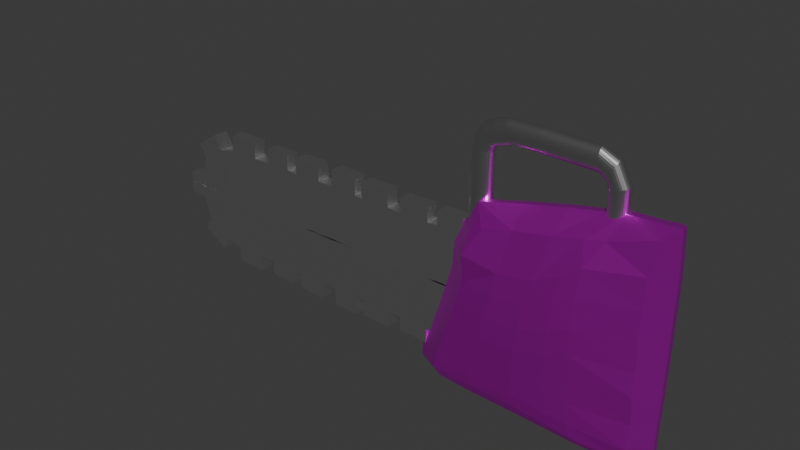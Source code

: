 # Source: MS.blend  (saved by Blender 4.2.66; exported with 4.5.12 LTS)
import bpy
from mathutils import Matrix  # noqa: F401  (used for matrix-valued properties, if any)

bpy.ops.wm.read_factory_settings(use_empty=True)
scene = bpy.context.scene
scene.name = 'Scene'

# ---- collections
col_collection = bpy.data.collections.new('Collection'); scene.collection.children.link(col_collection)

# ---- images (referenced by path relative to the original .blend; pixels are not part of the script)
import os
ASSET_DIR = os.environ.get("B2B_ASSET_DIR", "")  # directory of the original .blend (textures are referenced by path, not embedded)
HERE = os.path.dirname(os.path.abspath(__file__))  # packed textures are extracted next to this script under _unpacked/

def load_image(name, relpath, width, height, colorspace="sRGB"):
    """Load a texture the original file referenced (path relative to the .blend, or extracted next to this script)."""
    p = next((c for c in (os.path.join(HERE, relpath), os.path.join(ASSET_DIR, relpath)) if relpath and os.path.exists(c)), "")
    if p:
        img = bpy.data.images.load(p, check_existing=True)
        img.name = name
    else:  # same state as the original file: an image datablock whose file is absent (Cycles renders it pink)
        img = bpy.data.images.new(name, width, height)
        img.source = "FILE"
        img.filepath = "//" + (relpath or name)
    img.colorspace_settings.name = colorspace
    return img
img_metalrojo_png = load_image('metalrojo.png', 'metalrojo.png', 1024, 1024, 'sRGB')

# ---- materials (node trees are filled in below, after node groups)
mat_material_003 = bpy.data.materials.new('Material.003')
mat_material = bpy.data.materials.new('Material')
mat_material.alpha_threshold = 0.0
mat_material.use_transparent_shadow = False
mat_material.roughness = 0.5
mat_material.line_color = (0.0, 0.0, 0.0, 1.0)
mat_material_002 = bpy.data.materials.new('Material.002')
mat_material_001 = bpy.data.materials.new('Material.001')

# ---- material node trees
mat_material_003.use_nodes = True; mat_material_003.node_tree.nodes.clear()
_N = mat_material_003.node_tree.nodes; _L = mat_material_003.node_tree.links
n0 = _N.new('ShaderNodeBsdfPrincipled'); n0.name = 'Principled BSDF'; n0.location = (10, 300)
n0.inputs[1].default_value = 0.8807
n0.inputs[2].default_value = 0.3349
n1 = _N.new('ShaderNodeOutputMaterial'); n1.name = 'Material Output'; n1.location = (300, 300)
n2 = _N.new('ShaderNodeTexImage'); n2.name = 'Image Texture'; n2.location = (-280, 275)
n2.image = img_metalrojo_png
_L.new(n0.outputs[0], n1.inputs[0])
_L.new(n2.outputs[0], n0.inputs[0])
n1.is_active_output = True
mat_material.use_nodes = True; mat_material.node_tree.nodes.clear()
_N = mat_material.node_tree.nodes; _L = mat_material.node_tree.links
n0 = _N.new('ShaderNodeOutputMaterial'); n0.name = 'Material Output'; n0.location = (300, 300)
n1 = _N.new('ShaderNodeBsdfPrincipled'); n1.name = 'Principled BSDF'; n1.location = (10, 300)
n1.subsurface_method = 'RANDOM_WALK_SKIN'
n1.inputs[0].default_value = (0.6605, 0.6773, 0.001927, 1.0)
n1.inputs[1].default_value = 0.5596
n1.inputs[3].default_value = 1.45
_L.new(n1.outputs[0], n0.inputs[0])
n0.is_active_output = True
mat_material_002.use_nodes = True; mat_material_002.node_tree.nodes.clear()
_N = mat_material_002.node_tree.nodes; _L = mat_material_002.node_tree.links
n0 = _N.new('ShaderNodeBsdfPrincipled'); n0.name = 'Principled BSDF'; n0.location = (10, 300)
n0.inputs[0].default_value = (1.0, 1.0, 1.0, 1.0)
n0.inputs[1].default_value = 1.0
n0.inputs[2].default_value = 0.289
n1 = _N.new('ShaderNodeOutputMaterial'); n1.name = 'Material Output'; n1.location = (300, 300)
_L.new(n0.outputs[0], n1.inputs[0])
n1.is_active_output = True
mat_material_001.use_nodes = True; mat_material_001.node_tree.nodes.clear()
_N = mat_material_001.node_tree.nodes; _L = mat_material_001.node_tree.links
n0 = _N.new('ShaderNodeBsdfPrincipled'); n0.name = 'Principled BSDF'; n0.location = (10, 300)
n0.inputs[1].default_value = 1.0
n0.inputs[2].default_value = 0.289
n1 = _N.new('ShaderNodeOutputMaterial'); n1.name = 'Material Output'; n1.location = (300, 300)
_L.new(n0.outputs[0], n1.inputs[0])
n1.is_active_output = True

# ---- world
world_world = bpy.data.worlds.new('World'); scene.world = world_world
world_world.use_nodes = True; world_world.node_tree.nodes.clear()
_N = world_world.node_tree.nodes; _L = world_world.node_tree.links
n0 = _N.new('ShaderNodeOutputWorld'); n0.name = 'World Output'; n0.location = (300, 300)
n1 = _N.new('ShaderNodeBackground'); n1.name = 'Background'; n1.location = (10, 300)
n1.inputs[0].default_value = (0.05088, 0.05088, 0.05088, 1.0)
_L.new(n1.outputs[0], n0.inputs[0])
n0.is_active_output = True
world_world.color = (0.05088, 0.05088, 0.05088)
world_world.sun_shadow_jitter_overblur = 0.0

# ---- meshes
me_cube = bpy.data.meshes.new('Cube')
me_cube.from_pydata([(0.8045, 0.4048, 0.8666), (0.448, 0.4676, -0.7677), (0.7924, -0.4701, 0.8509), (0.4926, -0.5617, -0.8276), (-0.8363, 0.3825, 0.9271), (-0.8766, 0.3715, -1.168), (-0.8208, -0.4564, 0.9169), (-0.8476, -0.5506, -1.145), (-0.9584, 0.02085, -1.229), (-0.123, 0.5054, -0.9281), (0.6393, 0.5274, 0.004598), (-0.7615, -0.6343, -0.2669), (0.6225, -0.5787, 0.004598), (-0.8232, 0.4799, -0.2616), (0.113, -0.5428, 0.8549), (0.9436, 0.04357, 0.9514), (-0.1211, -0.6328, -0.9542), (-0.9174, 0.03855, 0.9793), (0.1134, 0.4934, 0.8716), (0.5576, 0.172, -0.9288), (0.1211, 0.04851, 1.021), (0.05388, -0.7685, -0.04965), (-0.9645, 0.0247, -0.2169), (-0.1369, 0.0506, -1.113), (0.8861, 0.04928, 0.007073), (0.05033, 0.7366, -0.04965), (-0.5195, 0.4598, -1.033), (-0.395, -0.5244, 0.891), (-0.5125, -0.6036, -1.059), (-0.4004, 0.4716, 0.9056), (-0.4323, 0.0453, 1.026), (-0.3938, -0.806, -0.2515), (-0.5753, 0.02351, -1.213), (-0.3518, 0.6871, -0.2302), (0.795, -0.3615, 0.4798), (0.5741, 0.6188, -0.4957), (-0.7855, -0.6005, -0.8022), (0.5605, -0.6154, -0.4246), (-0.8369, 0.4474, -0.8558), (-0.02948, -0.7049, -0.524), (-0.9723, 0.02256, -0.8011), (0.7988, 0.06836, -0.4502), (-0.03306, 0.667, -0.524), (-0.3975, 0.6274, -0.7824), (-0.4312, -0.6824, -0.7745), (0.756, 0.4953, 0.4187), (-0.7639, -0.6027, 0.2222), (0.7414, -0.5419, 0.4145), (-0.8246, 0.4921, 0.225), (0.08989, -0.7012, 0.368), (-0.9567, 0.02579, 0.3289), (1.002, 0.04661, 0.4516), (0.08772, 0.6844, 0.368), (-0.3505, 0.6414, 0.2518), (-0.378, -0.7405, 0.2534), (0.8148, -0.3615, 0.629), (-0.7613, -0.5594, 0.7527), (0.8357, 0.4628, 0.685), (0.8241, -0.5067, 0.6782), (-0.8177, 0.4766, 0.7477), (0.1024, -0.6361, 0.661), (-0.9509, 0.03391, 0.7346), (1.078, 0.04395, 0.7389), (0.1013, 0.6305, 0.661), (-0.3761, 0.599, 0.7099), (-0.3859, -0.6561, 0.7387), (0.8148, -0.8307, 0.629), (0.795, -0.8307, 0.4798), (-0.02368, -0.3672, 0.638), (-0.01191, -0.3707, 0.4929), (-0.02354, -0.8367, 0.638), (-0.01172, -0.8402, 0.4929), (0.1899, 0.4814, -0.8512), (0.6987, 0.5167, 0.2242), (-0.7713, -0.624, -0.5712), (-0.8193, -0.4867, 0.8711), (0.6823, -0.5653, 0.222), (-0.8242, 0.4679, -0.01039), (0.5133, -0.5124, 0.8552), (-0.3561, -0.6097, -1.014), (0.1844, -0.6133, -0.8869), (-0.9136, -0.1262, 0.9767), (-0.195, 0.4903, 0.8861), (0.5186, 0.4625, 0.87), (0.5546, 0.0014, -0.9251), (-0.211, 0.04802, 1.026), (0.1208, -0.1395, 1.014), (0.5669, 0.04618, 1.002), (0.354, -0.697, -0.005897), (0.07683, -0.7444, 0.1728), (-0.1754, -0.7786, -0.1405), (0.01768, -0.7497, -0.2879), (-0.9586, -0.1674, -0.2193), (-0.9606, 0.02384, 0.06904), (-0.9672, 0.02381, -0.5131), (0.2142, 0.0572, -1.016), (-0.1367, -0.1385, -1.107), (-0.3998, 0.02562, -1.168), (0.947, 0.04837, 0.2421), (0.8795, -0.1417, 0.007073), (0.8273, 0.04832, -0.2242), (-0.184, 0.7267, -0.1406), (0.07392, 0.7197, 0.1728), (0.3542, 0.6769, -0.005897), (0.01395, 0.7142, -0.2879), (-0.3612, 0.4792, -0.9994), (-0.1921, -0.5416, 0.8697), (-0.347, 0.6713, 0.01788), (-0.3743, -0.7808, 0.01889), (0.5895, 0.5149, -0.214), (0.5724, -0.6045, -0.2117), (-0.825, 0.4696, -0.5647), (-0.3649, 0.6685, -0.5183), (-0.41, -0.7847, -0.5418), (-0.2437, -0.7088, -0.6592), (0.2646, 0.6185, -0.4505), (-0.2489, 0.6601, -0.6549), (-0.9665, -0.1576, -0.804), (0.2651, -0.6447, -0.45), (0.8001, 0.4773, 0.5661), (-0.7672, -0.6309, -0.01127), (0.7872, -0.5224, 0.5604), (-0.8317, 0.446, 0.5002), (0.09722, -0.665, 0.5292), (-0.9526, 0.02987, 0.5505), (1.044, 0.04514, 0.6106), (0.09568, 0.6547, 0.5292), (-0.3625, 0.6185, 0.5), (-0.377, -0.7023, 0.5036), (-0.165, -0.7118, 0.3092), (0.4345, 0.6325, 0.4006), (-0.172, 0.6753, 0.309), (-0.9513, -0.1558, 0.3239), (0.4335, -0.6416, 0.4001), (-0.756, -0.5797, 0.4953), (0.8537, 0.4434, 0.7937), (0.8428, -0.4903, 0.7846), (-0.8326, 0.4194, 0.8735), (0.1079, -0.6041, 0.7694), (-0.9488, 0.03681, 0.8819), (1.085, 0.04305, 0.8578), (0.1074, 0.5955, 0.7715), (-0.3873, 0.568, 0.8315), (-0.3867, -0.5864, 0.835), (-0.183, -0.6394, 0.6859), (0.4859, 0.5848, 0.6628), (-0.1839, 0.6254, 0.6827), (-0.9455, -0.1369, 0.7345), (0.4845, -0.5904, 0.662), (-0.9543, -0.1459, -1.227), (0.9406, -0.1253, 0.9475), (-0.5732, -0.1582, -1.207), (-0.4306, -0.1357, 1.021), (0.7935, -0.1108, -0.4485), (0.9965, -0.134, 0.45), (1.073, -0.1264, 0.7363), (0.8342, -0.5961, 0.6373), (0.8342, -0.3101, 0.5407), (0.8143, -0.5961, 0.4716), (0.8342, -0.8821, 0.5407), (0.3775, -0.8829, 0.6445), (0.371, -0.8846, 0.4932), (-0.0288, -0.8902, 0.5544), (-0.04289, -0.6021, 0.6463), (-0.03085, -0.6061, 0.4847), (-0.029, -0.3179, 0.5544), (0.3774, -0.3108, 0.6445), (0.3709, -0.3124, 0.4932), (0.3101, -0.682, -0.2282), (0.5033, -0.565, 0.7689), (-0.9611, -0.1645, -0.5157), (-0.9441, -0.1298, 0.8813), (-0.2078, 0.7058, -0.4042), (-0.1889, 0.5914, 0.7981), (0.5051, 0.5541, 0.7716), (0.3099, 0.6577, -0.2285), (-0.1999, -0.7573, -0.405), (-0.188, -0.6033, 0.7969), (-0.1653, -0.7554, 0.09485), (0.3971, 0.6628, 0.211), (-0.1732, 0.7095, 0.09473), (-0.9551, -0.1647, 0.06499), (0.3965, -0.6769, 0.2108), (-0.1719, -0.6733, 0.5138), (0.4629, 0.6064, 0.5456), (-0.1772, 0.6477, 0.5129), (-0.9471, -0.1458, 0.5478), (0.4616, -0.6128, 0.5449), (1.039, -0.1298, 0.6085), (0.9408, -0.1391, 0.2412), (-0.2102, -0.1392, 1.02), (0.8211, -0.1389, -0.2234), (1.081, -0.1238, 0.8548), (-0.3985, -0.1626, -1.162), (0.2128, -0.1226, -1.011), (0.5652, -0.1328, 0.9963), (0.8747, -0.5961, 0.5407), (0.3677, -0.9917, 0.5578), (-0.06915, -0.6047, 0.5544), (0.3676, -0.2037, 0.5578), (0.3774, -0.5968, 0.6618), (0.3711, -0.5988, 0.4759), (0.6892, -0.264, -0.09815), (0.7001, -0.2577, 0.05228), (0.7085, -0.7256, 0.05294), (0.6976, -0.7319, -0.09749), (-0.1267, -0.532, -0.005784), (-0.1076, -0.5301, -0.1497), (-0.1183, -0.9998, -0.005116), (-0.09926, -0.998, -0.1491), (0.723, -0.4858, 0.06237), (0.7235, -0.2006, -0.03436), (0.713, -0.492, -0.1045), (0.7337, -0.771, -0.03354), (0.278, -0.9185, 0.03362), (0.2801, -0.9218, -0.1179), (-0.1184, -1.054, -0.08898), (-0.142, -0.7722, 0.001227), (-0.1219, -0.7705, -0.1592), (-0.1285, -0.4836, -0.0898), (0.2678, -0.3479, 0.0328), (0.2698, -0.3512, -0.1188), (0.7689, -0.4735, -0.03072), (0.2752, -1.03, -0.05359), (-0.1633, -0.782, -0.09262), (0.2611, -0.2441, -0.05471), (0.2719, -0.6333, 0.05046), (0.2761, -0.6368, -0.1356), (0.7311, -0.3066, 0.2151), (0.7463, -0.3327, 0.3649), (0.7523, -0.8004, 0.3573), (0.7372, -0.7743, 0.2076), (-0.08652, -0.5238, 0.3349), (-0.07029, -0.4957, 0.1906), (-0.08036, -0.9918, 0.3273), (-0.0641, -0.9638, 0.183), (0.7683, -0.5642, 0.3702), (0.7677, -0.2595, 0.2785), (0.7537, -0.5348, 0.204), (0.775, -0.8298, 0.2693), (0.3183, -0.9511, 0.3517), (0.3168, -0.9243, 0.2004), (-0.08231, -1.03, 0.2428), (-0.1029, -0.7638, 0.3384), (-0.08587, -0.7329, 0.1777), (-0.08984, -0.4591, 0.252), (0.3108, -0.3807, 0.3609), (0.3093, -0.3538, 0.2096), (0.8118, -0.5362, 0.2758), (0.3129, -1.045, 0.2629), (-0.1261, -0.7538, 0.2455), (0.3025, -0.259, 0.2756), (0.3139, -0.6693, 0.3736), (0.3138, -0.636, 0.1877), (-0.7919, -0.7804, -0.8014), (-0.7777, -0.8039, -0.5704), (-0.7679, -0.8143, -0.2661), (-0.3843, -0.9205, 0.2542), (-0.3807, -0.9608, 0.01971), (-0.4002, -0.986, -0.2507), (-0.4164, -0.9647, -0.541), (-0.4376, -0.8624, -0.7737), (-0.7735, -0.8109, -0.01046), (-0.7702, -0.7826, 0.2231), (-0.3923, -0.8361, 0.7396), (-0.3834, -0.8823, 0.5044), (-0.7624, -0.7596, 0.4961), (-0.7676, -0.7393, 0.7535)], [], [(83, 87, 15, 0), (17, 4, 137, 139), (18, 20, 87, 83), (59, 64, 127, 122), (194, 84, 3, 80), (78, 2, 150, 195), (37, 110, 168, 118), (110, 12, 88, 168), (168, 88, 21, 91), (118, 168, 91, 39), (58, 136, 169, 148), (136, 2, 78, 169), (169, 78, 14, 138), (148, 169, 138, 60), (5, 26, 32, 8), (170, 92, 22, 94), (117, 170, 94, 40), (36, 74, 170, 117), (74, 11, 92, 170), (171, 81, 17, 139), (147, 171, 139, 61), (13, 111, 94, 22), (139, 137, 59, 61), (9, 23, 97, 105), (94, 111, 38, 40), (19, 95, 72, 1), (105, 97, 32, 26), (10, 24, 100, 109), (72, 95, 23, 9), (56, 75, 171, 147), (193, 96, 16, 79), (80, 16, 96, 194), (192, 150, 2, 136), (79, 28, 151, 193), (0, 15, 140, 135), (109, 100, 41, 35), (135, 140, 62, 57), (191, 99, 12, 110), (136, 58, 155, 192), (190, 152, 27, 106), (110, 37, 153, 191), (43, 112, 172, 116), (112, 33, 101, 172), (172, 101, 25, 104), (116, 172, 104, 42), (64, 142, 173, 146), (142, 29, 82, 173), (173, 82, 18, 141), (146, 173, 141, 63), (63, 141, 174, 145), (141, 18, 83, 174), (174, 83, 0, 135), (145, 174, 135, 57), (42, 104, 175, 115), (104, 25, 103, 175), (175, 103, 10, 109), (115, 175, 109, 35), (29, 30, 85, 82), (39, 91, 176, 114), (91, 21, 90, 176), (176, 90, 31, 113), (114, 176, 113, 44), (60, 138, 177, 144), (138, 14, 106, 177), (177, 106, 27, 143), (144, 177, 143, 65), (152, 81, 6, 27), (149, 151, 28, 7), (106, 14, 86, 190), (82, 85, 20, 18), (30, 29, 4, 17), (13, 33, 112, 111), (44, 36, 7, 28), (111, 112, 43, 38), (38, 43, 26, 5), (137, 142, 64, 59), (4, 29, 142, 137), (84, 153, 37, 3), (143, 75, 56, 65), (17, 81, 152, 30), (35, 41, 19, 1), (48, 53, 107, 77), (16, 39, 114, 79), (79, 114, 44, 28), (9, 42, 115, 72), (72, 115, 35, 1), (43, 116, 105, 26), (105, 116, 42, 9), (27, 6, 75, 143), (189, 154, 47, 76), (40, 38, 5, 8), (45, 51, 98, 73), (149, 117, 40, 8), (37, 118, 80, 3), (80, 118, 39, 16), (75, 6, 81, 171), (8, 32, 151, 149), (77, 107, 33, 13), (21, 89, 178, 90), (89, 49, 129, 178), (178, 129, 54, 108), (90, 178, 108, 31), (25, 102, 179, 103), (102, 52, 130, 179), (179, 130, 45, 73), (103, 179, 73, 10), (33, 107, 180, 101), (107, 53, 131, 180), (180, 131, 52, 102), (101, 180, 102, 25), (188, 155, 58, 121), (76, 12, 99, 189), (50, 48, 77, 93), (73, 98, 24, 10), (57, 62, 125, 119), (93, 77, 13, 22), (36, 117, 149, 7), (181, 132, 50, 93), (92, 181, 93, 22), (12, 76, 182, 88), (76, 47, 133, 182), (182, 133, 49, 89), (88, 182, 89, 21), (122, 127, 53, 48), (49, 123, 183, 129), (123, 60, 144, 183), (183, 144, 65, 128), (129, 183, 128, 54), (52, 126, 184, 130), (126, 63, 145, 184), (184, 145, 57, 119), (130, 184, 119, 45), (53, 127, 185, 131), (127, 64, 146, 185), (185, 146, 63, 126), (131, 185, 126, 52), (11, 120, 181, 92), (56, 147, 186, 134), (121, 47, 154, 188), (61, 59, 122, 124), (119, 125, 51, 45), (124, 122, 48, 50), (120, 46, 132, 181), (186, 147, 61, 124), (132, 186, 124, 50), (47, 121, 187, 133), (121, 58, 148, 187), (187, 148, 60, 123), (133, 187, 123, 49), (46, 134, 186, 132), (51, 125, 188, 154), (125, 62, 155, 188), (24, 98, 189, 99), (98, 51, 154, 189), (19, 41, 153, 84), (20, 85, 190, 86), (85, 30, 152, 190), (41, 100, 191, 153), (100, 24, 99, 191), (62, 140, 192, 155), (140, 15, 150, 192), (32, 97, 193, 151), (97, 23, 96, 193), (23, 95, 194, 96), (95, 19, 84, 194), (15, 87, 195, 150), (87, 20, 86, 195), (55, 157, 196, 156), (157, 34, 158, 196), (196, 158, 67, 159), (156, 196, 159, 66), (66, 159, 197, 160), (159, 67, 161, 197), (197, 161, 71, 162), (160, 197, 162, 70), (70, 162, 198, 163), (162, 71, 164, 198), (198, 164, 69, 165), (163, 198, 165, 68), (68, 165, 199, 166), (165, 69, 167, 199), (199, 167, 34, 157), (166, 199, 157, 55), (66, 160, 200, 156), (160, 70, 163, 200), (200, 163, 68, 166), (156, 200, 166, 55), (71, 161, 201, 164), (161, 67, 158, 201), (201, 158, 34, 167), (164, 201, 167, 69), (222, 212, 205, 213), (210, 222, 213, 204), (204, 213, 223, 214), (213, 205, 215, 223), (223, 215, 209, 216), (214, 223, 216, 208), (208, 216, 224, 217), (216, 209, 218, 224), (224, 218, 207, 219), (217, 224, 219, 206), (206, 219, 225, 220), (219, 207, 221, 225), (225, 221, 202, 211), (220, 225, 211, 203), (204, 214, 226, 210), (214, 208, 217, 226), (226, 217, 206, 220), (210, 226, 220, 203), (209, 215, 227, 218), (215, 205, 212, 227), (227, 212, 202, 221), (218, 227, 221, 207), (229, 237, 248, 236), (237, 228, 238, 248), (248, 238, 231, 239), (236, 248, 239, 230), (230, 239, 249, 240), (239, 231, 241, 249), (249, 241, 235, 242), (240, 249, 242, 234), (234, 242, 250, 243), (242, 235, 244, 250), (250, 244, 233, 245), (243, 250, 245, 232), (232, 245, 251, 246), (245, 233, 247, 251), (251, 247, 228, 237), (246, 251, 237, 229), (230, 240, 252, 236), (240, 234, 243, 252), (252, 243, 232, 246), (236, 252, 246, 229), (235, 241, 253, 244), (241, 231, 238, 253), (253, 238, 228, 247), (244, 253, 247, 233), (128, 65, 264, 265), (254, 261, 260, 259, 258, 257, 265, 264, 267, 266, 263, 262, 256, 255), (11, 74, 255, 256), (134, 46, 263, 266), (54, 128, 265, 257), (36, 44, 261, 254), (56, 134, 266, 267), (65, 56, 267, 264), (113, 31, 259, 260), (44, 113, 260, 261), (108, 54, 257, 258), (31, 108, 258, 259), (120, 11, 256, 262), (74, 36, 254, 255), (46, 120, 262, 263), (195, 86, 14, 78)])
me_cube.polygons.foreach_set('material_index', [0, 0, 0, 0, 0, 0, 0, 0, 0, 0, 0, 0, 0, 0, 0, 0, 0, 0, 0, 0, 0, 0, 0, 0, 0, 0, 0, 0, 0, 0, 0, 0, 0, 0, 0, 0, 0, 0, 0, 0, 0, 0, 0, 0, 0, 0, 0, 0, 0, 0, 0, 0, 0, 0, 0, 0, 0, 0, 0, 0, 0, 0, 0, 0, 0, 0, 0, 0, 0, 0, 0, 0, 0, 0, 0, 0, 0, 0, 0, 0, 0, 0, 0, 0, 0, 0, 0, 0, 0, 0, 0, 0, 0, 0, 0, 0, 0, 0, 0, 0, 0, 0, 0, 0, 0, 0, 0, 0, 0, 0, 0, 0, 0, 0, 0, 0, 0, 0, 0, 0, 0, 0, 0, 0, 0, 0, 0, 0, 0, 0, 0, 0, 0, 0, 0, 0, 0, 0, 0, 0, 0, 0, 0, 0, 0, 0, 0, 0, 0, 0, 0, 0, 0, 0, 0, 0, 0, 0, 0, 0, 0, 0, 0, 0, 0, 0, 0, 0, 0, 0, 0, 0, 0, 0, 0, 0, 0, 0, 0, 0, 0, 0, 0, 0, 0, 0, 0, 0, 0, 0, 0, 0, 0, 0, 0, 0, 0, 0, 0, 0, 0, 0, 0, 0, 0, 0, 0, 0, 0, 0, 0, 0, 0, 0, 0, 0, 0, 0, 0, 0, 0, 0, 0, 0, 0, 0, 0, 0, 0, 0, 0, 0, 0, 0, 0, 0, 0, 1, 1, 1, 1, 1, 1, 1, 1, 1, 1, 1, 1, 1, 1, 1, 0])
_k = set([(254, 255), (255, 256)])
me_cube.attributes.new('sharp_edge', 'BOOLEAN', 'EDGE').data.foreach_set('value', [ (min(e.vertices), max(e.vertices)) in _k for e in me_cube.edges])
_uv = me_cube.uv_layers.new(name='UVMap')
_uv.uv.foreach_set('vector', [0.3967, 0.2639, 0.4623, 0.2633, 0.4622, 0.3239, 0.3966, 0.3437, 0.1819, 0.3432, 0.2535, 0.3433, 0.2455, 0.3631, 0.1874, 0.3631, 0.3968, 0.1842, 0.4624, 0.1976, 0.4623, 0.2633, 0.3967, 0.2639, 0.247, 0.3832, 0.2922, 0.3833, 0.2922, 0.4041, 0.2426, 0.4036, 0.4847, 0.7426, 0.4848, 0.6762, 0.5392, 0.663, 0.5391, 0.7428, 0.5398, 0.2643, 0.5397, 0.344, 0.4853, 0.324, 0.4854, 0.2633, 0.5453, 0.5833, 0.5454, 0.5434, 0.5752, 0.5435, 0.5751, 0.5833, 0.5454, 0.5434, 0.5454, 0.5035, 0.5752, 0.5036, 0.5752, 0.5435, 0.5752, 0.5435, 0.5752, 0.5036, 0.605, 0.5037, 0.605, 0.5435, 0.5751, 0.5833, 0.5752, 0.5435, 0.605, 0.5435, 0.6049, 0.5834, 0.5456, 0.3839, 0.5451, 0.3636, 0.5754, 0.3641, 0.5754, 0.384, 0.5451, 0.3636, 0.5397, 0.344, 0.5755, 0.3441, 0.5754, 0.3641, 0.5754, 0.3641, 0.5755, 0.3441, 0.6112, 0.3442, 0.6057, 0.3641, 0.5754, 0.384, 0.5754, 0.3641, 0.6057, 0.3641, 0.6052, 0.3841, 0.3957, 0.9816, 0.3958, 0.9019, 0.4614, 0.8954, 0.4672, 0.9818, 0.4688, 0.09505, 0.5, 0.09505, 0.5, 0.1354, 0.4688, 0.1354, 0.4375, 0.09505, 0.4688, 0.09505, 0.4688, 0.1354, 0.4375, 0.1354, 0.11, 0.5822, 0.1156, 0.5424, 0.1645, 0.5425, 0.1645, 0.5824, 0.1156, 0.5424, 0.1161, 0.5025, 0.1646, 0.5026, 0.1645, 0.5425, 0.6094, 0.09484, 0.625, 0.09375, 0.625, 0.125, 0.6094, 0.1345, 0.5937, 0.09505, 0.6094, 0.09484, 0.6094, 0.1345, 0.5937, 0.1354, 0.2443, 0.5028, 0.2443, 0.5427, 0.1876, 0.5425, 0.1877, 0.5027, 0.1874, 0.3631, 0.2455, 0.3631, 0.247, 0.3832, 0.1879, 0.3831, 0.3959, 0.8222, 0.4615, 0.809, 0.4614, 0.8597, 0.3958, 0.862, 0.1876, 0.5425, 0.2443, 0.5427, 0.2442, 0.5826, 0.1876, 0.5824, 0.4617, 0.6761, 0.4616, 0.7426, 0.396, 0.7424, 0.3961, 0.6627, 0.3958, 0.862, 0.4614, 0.8597, 0.4614, 0.8954, 0.3958, 0.9019, 0.3964, 0.5032, 0.4619, 0.5033, 0.4619, 0.5432, 0.3963, 0.543, 0.396, 0.7424, 0.4616, 0.7426, 0.4615, 0.809, 0.3959, 0.8222, 0.1103, 0.3829, 0.1104, 0.3629, 0.1647, 0.3631, 0.1647, 0.383, 0.4845, 0.8597, 0.4846, 0.8091, 0.539, 0.8225, 0.5389, 0.8624, 0.5391, 0.7428, 0.539, 0.8225, 0.4846, 0.8091, 0.4847, 0.7426, 0.4853, 0.3614, 0.4853, 0.324, 0.5397, 0.344, 0.5451, 0.3636, 0.5389, 0.8624, 0.5389, 0.9022, 0.4845, 0.8955, 0.4845, 0.8597, 0.3966, 0.3437, 0.4622, 0.3239, 0.4622, 0.3613, 0.3966, 0.3632, 0.3963, 0.543, 0.4619, 0.5432, 0.4618, 0.5831, 0.3962, 0.5829, 0.3966, 0.3632, 0.4622, 0.3613, 0.4621, 0.3837, 0.3965, 0.3836, 0.485, 0.5433, 0.4851, 0.5034, 0.5454, 0.5035, 0.5454, 0.5434, 0.5451, 0.3636, 0.5456, 0.3839, 0.4852, 0.3838, 0.4853, 0.3614, 0.4856, 0.147, 0.4856, 0.1113, 0.54, 0.1048, 0.54, 0.1447, 0.5454, 0.5434, 0.5453, 0.5833, 0.4849, 0.5831, 0.485, 0.5433, 0.2919, 0.5827, 0.292, 0.5428, 0.308, 0.5428, 0.3079, 0.5827, 0.292, 0.5428, 0.292, 0.5029, 0.308, 0.503, 0.308, 0.5428, 0.308, 0.5428, 0.308, 0.503, 0.3308, 0.503, 0.3307, 0.5429, 0.3079, 0.5827, 0.308, 0.5428, 0.3307, 0.5429, 0.3307, 0.5828, 0.2922, 0.3833, 0.292, 0.3634, 0.3081, 0.3634, 0.3082, 0.3834, 0.292, 0.3634, 0.2893, 0.3434, 0.3072, 0.3435, 0.3081, 0.3634, 0.3081, 0.3634, 0.3072, 0.3435, 0.325, 0.3435, 0.3305, 0.3635, 0.3082, 0.3834, 0.3081, 0.3634, 0.3305, 0.3635, 0.331, 0.3834, 0.331, 0.3834, 0.3305, 0.3635, 0.3614, 0.3635, 0.3615, 0.3835, 0.3305, 0.3635, 0.325, 0.3435, 0.3608, 0.3436, 0.3614, 0.3635, 0.3614, 0.3635, 0.3608, 0.3436, 0.3966, 0.3437, 0.3966, 0.3632, 0.3615, 0.3835, 0.3614, 0.3635, 0.3966, 0.3632, 0.3965, 0.3836, 0.3307, 0.5828, 0.3307, 0.5429, 0.3613, 0.543, 0.3612, 0.5828, 0.3307, 0.5429, 0.3308, 0.503, 0.3613, 0.5031, 0.3613, 0.543, 0.3613, 0.543, 0.3613, 0.5031, 0.3964, 0.5032, 0.3963, 0.543, 0.3612, 0.5828, 0.3613, 0.543, 0.3963, 0.543, 0.3962, 0.5829, 0.3969, 0.1044, 0.4625, 0.1112, 0.4625, 0.147, 0.3969, 0.1443, 0.6049, 0.5834, 0.605, 0.5435, 0.6274, 0.5436, 0.6277, 0.5835, 0.605, 0.5435, 0.605, 0.5037, 0.6274, 0.5037, 0.6274, 0.5436, 0.6274, 0.5436, 0.6274, 0.5037, 0.6408, 0.5038, 0.6412, 0.5434, 0.6277, 0.5835, 0.6274, 0.5436, 0.6412, 0.5434, 0.6445, 0.5835, 0.6052, 0.3841, 0.6057, 0.3641, 0.6282, 0.3642, 0.628, 0.3841, 0.6057, 0.3641, 0.6112, 0.3442, 0.6291, 0.3442, 0.6282, 0.3642, 0.6282, 0.3642, 0.6291, 0.3442, 0.647, 0.3443, 0.6443, 0.3641, 0.628, 0.3841, 0.6282, 0.3642, 0.6443, 0.3641, 0.6448, 0.3842, 0.4856, 0.1113, 0.4865, 0.02491, 0.5402, 0.02504, 0.54, 0.1048, 0.4851, 0.9819, 0.4845, 0.8955, 0.5389, 0.9022, 0.5388, 0.982, 0.54, 0.1447, 0.5399, 0.1845, 0.4855, 0.1977, 0.4856, 0.147, 0.3969, 0.1443, 0.4625, 0.147, 0.4624, 0.1976, 0.3968, 0.1842, 0.4625, 0.1112, 0.3969, 0.1044, 0.3971, 0.02469, 0.4686, 0.02486, 0.2443, 0.5028, 0.292, 0.5029, 0.292, 0.5428, 0.2443, 0.5427, 0.6445, 0.5835, 0.6824, 0.5836, 0.6823, 0.6633, 0.6465, 0.6633, 0.2443, 0.5427, 0.292, 0.5428, 0.2919, 0.5827, 0.2442, 0.5826, 0.2442, 0.5826, 0.2919, 0.5827, 0.2888, 0.6624, 0.253, 0.6623, 0.2455, 0.3631, 0.292, 0.3634, 0.2922, 0.3833, 0.247, 0.3832, 0.2535, 0.3433, 0.2893, 0.3434, 0.292, 0.3634, 0.2455, 0.3631, 0.4848, 0.6762, 0.4849, 0.5831, 0.5453, 0.5833, 0.5392, 0.663, 0.6443, 0.3641, 0.6828, 0.3643, 0.6827, 0.3843, 0.6448, 0.3842, 0.7696, 0.6312, 0.7696, 0.6625, 0.7019, 0.6611, 0.7019, 0.6208, 0.3962, 0.5829, 0.4618, 0.5831, 0.4617, 0.6761, 0.3961, 0.6627, 0.2469, 0.4279, 0.2921, 0.4298, 0.2921, 0.4639, 0.2446, 0.4637, 0.6108, 0.6632, 0.6049, 0.5834, 0.6277, 0.5835, 0.6287, 0.6632, 0.6287, 0.6632, 0.6277, 0.5835, 0.6445, 0.5835, 0.6465, 0.6633, 0.3246, 0.6625, 0.3307, 0.5828, 0.3612, 0.5828, 0.3604, 0.6626, 0.3604, 0.6626, 0.3612, 0.5828, 0.3962, 0.5829, 0.3961, 0.6627, 0.2919, 0.5827, 0.3079, 0.5827, 0.3067, 0.6624, 0.2888, 0.6624, 0.3067, 0.6624, 0.3079, 0.5827, 0.3307, 0.5828, 0.3246, 0.6625, 0.647, 0.3443, 0.6828, 0.3444, 0.6828, 0.3643, 0.6443, 0.3641, 0.4851, 0.4643, 0.4852, 0.4303, 0.5455, 0.4304, 0.5455, 0.4645, 0.1876, 0.5824, 0.2442, 0.5826, 0.253, 0.6623, 0.1815, 0.6621, 0.3965, 0.4301, 0.4621, 0.4302, 0.462, 0.4643, 0.3964, 0.4641, 0.375, 0.09375, 0.4375, 0.09505, 0.4375, 0.1354, 0.375, 0.125, 0.5453, 0.5833, 0.5751, 0.5833, 0.575, 0.6631, 0.5392, 0.663, 0.575, 0.6631, 0.5751, 0.5833, 0.6049, 0.5834, 0.6108, 0.6632, 0.1104, 0.3629, 0.1104, 0.343, 0.1641, 0.3431, 0.1647, 0.3631, 0.125, 0.625, 0.1927, 0.6146, 0.1927, 0.6549, 0.125, 0.6563, 0.2446, 0.4637, 0.2921, 0.4639, 0.292, 0.5029, 0.2443, 0.5028, 0.605, 0.5037, 0.6051, 0.4646, 0.6275, 0.4647, 0.6274, 0.5037, 0.6051, 0.4646, 0.6052, 0.4306, 0.6275, 0.4306, 0.6275, 0.4647, 0.6275, 0.4647, 0.6275, 0.4306, 0.6409, 0.4307, 0.6409, 0.4647, 0.6274, 0.5037, 0.6275, 0.4647, 0.6409, 0.4647, 0.6408, 0.5038, 0.3308, 0.503, 0.3308, 0.464, 0.3614, 0.464, 0.3613, 0.5031, 0.3308, 0.464, 0.3309, 0.4299, 0.3614, 0.43, 0.3614, 0.464, 0.3614, 0.464, 0.3614, 0.43, 0.3965, 0.4301, 0.3964, 0.4641, 0.3613, 0.5031, 0.3614, 0.464, 0.3964, 0.4641, 0.3964, 0.5032, 0.292, 0.5029, 0.2921, 0.4639, 0.3081, 0.4639, 0.308, 0.503, 0.2921, 0.4639, 0.2921, 0.4298, 0.3082, 0.4299, 0.3081, 0.4639, 0.3081, 0.4639, 0.3082, 0.4299, 0.3309, 0.4299, 0.3308, 0.464, 0.308, 0.503, 0.3081, 0.4639, 0.3308, 0.464, 0.3308, 0.503, 0.4852, 0.4045, 0.4852, 0.3838, 0.5456, 0.3839, 0.5456, 0.4047, 0.5455, 0.4645, 0.5454, 0.5035, 0.4851, 0.5034, 0.4851, 0.4643, 0.1878, 0.4296, 0.2469, 0.4279, 0.2446, 0.4637, 0.1877, 0.4636, 0.3964, 0.4641, 0.462, 0.4643, 0.4619, 0.5033, 0.3964, 0.5032, 0.3965, 0.3836, 0.4621, 0.3837, 0.4621, 0.4045, 0.3965, 0.4043, 0.1877, 0.4636, 0.2446, 0.4637, 0.2443, 0.5028, 0.1877, 0.5027, 0.11, 0.5822, 0.1645, 0.5824, 0.1636, 0.6621, 0.1099, 0.662, 0.5306, 0.09505, 0.5573, 0.09505, 0.5573, 0.1354, 0.5306, 0.1354, 0.5, 0.09505, 0.5306, 0.09505, 0.5306, 0.1354, 0.5, 0.1354, 0.5454, 0.5035, 0.5455, 0.4645, 0.5753, 0.4646, 0.5752, 0.5036, 0.5455, 0.4645, 0.5455, 0.4304, 0.5753, 0.4305, 0.5753, 0.4646, 0.5753, 0.4646, 0.5753, 0.4305, 0.6052, 0.4306, 0.6051, 0.4646, 0.5752, 0.5036, 0.5753, 0.4646, 0.6051, 0.4646, 0.605, 0.5037, 0.2426, 0.4036, 0.2922, 0.4041, 0.2921, 0.4298, 0.2469, 0.4279, 0.6052, 0.4306, 0.6052, 0.4048, 0.6276, 0.4049, 0.6275, 0.4306, 0.6052, 0.4048, 0.6052, 0.3841, 0.628, 0.3841, 0.6276, 0.4049, 0.6276, 0.4049, 0.628, 0.3841, 0.6448, 0.3842, 0.6414, 0.4051, 0.6275, 0.4306, 0.6276, 0.4049, 0.6414, 0.4051, 0.6409, 0.4307, 0.3309, 0.4299, 0.3309, 0.4042, 0.3615, 0.4043, 0.3614, 0.43, 0.3309, 0.4042, 0.331, 0.3834, 0.3615, 0.3835, 0.3615, 0.4043, 0.3615, 0.4043, 0.3615, 0.3835, 0.3965, 0.3836, 0.3965, 0.4043, 0.3614, 0.43, 0.3615, 0.4043, 0.3965, 0.4043, 0.3965, 0.4301, 0.2921, 0.4298, 0.2922, 0.4041, 0.3082, 0.4041, 0.3082, 0.4299, 0.2922, 0.4041, 0.2922, 0.3833, 0.3082, 0.3834, 0.3082, 0.4041, 0.3082, 0.4041, 0.3082, 0.3834, 0.331, 0.3834, 0.3309, 0.4042, 0.3082, 0.4299, 0.3082, 0.4041, 0.3309, 0.4042, 0.3309, 0.4299, 0.1161, 0.5025, 0.1162, 0.4635, 0.1646, 0.4636, 0.1646, 0.5026, 0.1103, 0.3829, 0.1647, 0.383, 0.1647, 0.4038, 0.1158, 0.4037, 0.5456, 0.4047, 0.5455, 0.4304, 0.4852, 0.4303, 0.4852, 0.4045, 0.1879, 0.3831, 0.247, 0.3832, 0.2426, 0.4036, 0.1878, 0.4038, 0.3965, 0.4043, 0.4621, 0.4045, 0.4621, 0.4302, 0.3965, 0.4301, 0.1878, 0.4038, 0.2426, 0.4036, 0.2469, 0.4279, 0.1878, 0.4296, 0.1162, 0.4635, 0.1162, 0.4294, 0.1647, 0.4295, 0.1646, 0.4636, 0.5775, 0.09505, 0.5937, 0.09505, 0.5937, 0.1354, 0.5775, 0.1354, 0.5573, 0.09505, 0.5775, 0.09505, 0.5775, 0.1354, 0.5573, 0.1354, 0.5455, 0.4304, 0.5456, 0.4047, 0.5754, 0.4048, 0.5753, 0.4305, 0.472, 0.7666, 0.4883, 0.7666, 0.4883, 0.8187, 0.472, 0.8187, 0.5775, 0.8125, 0.5937, 0.8125, 0.5937, 0.8646, 0.5775, 0.8646, 0.5753, 0.4305, 0.5754, 0.4048, 0.6052, 0.4048, 0.6052, 0.4306, 0.1162, 0.4294, 0.1158, 0.4037, 0.1647, 0.4038, 0.1647, 0.4295, 0.4519, 0.6208, 0.472, 0.6208, 0.472, 0.6611, 0.4519, 0.6611, 0.5775, 0.6146, 0.5937, 0.6146, 0.5937, 0.6549, 0.5775, 0.6549, 0.3946, 0.6208, 0.4252, 0.6208, 0.4252, 0.6611, 0.3946, 0.6611, 0.4252, 0.6208, 0.4519, 0.6208, 0.4519, 0.6611, 0.4252, 0.6611, 0.2592, 0.6208, 0.3321, 0.6208, 0.3321, 0.6611, 0.2592, 0.6611, 0.7396, 0.6146, 0.7793, 0.6146, 0.7793, 0.6549, 0.7396, 0.6549, 0.7793, 0.6146, 0.8073, 0.6146, 0.8073, 0.6549, 0.7793, 0.6549, 0.4618, 0.5831, 0.4619, 0.5432, 0.485, 0.5433, 0.4849, 0.5831, 0.3633, 0.6208, 0.3946, 0.6208, 0.3946, 0.6611, 0.3633, 0.6611, 0.5937, 0.6146, 0.6113, 0.6146, 0.6113, 0.6549, 0.5937, 0.6549, 0.5059, 0.6208, 0.5352, 0.6208, 0.5352, 0.6611, 0.5059, 0.6611, 0.458, 0.7609, 0.4581, 0.7252, 0.4812, 0.7252, 0.4811, 0.761, 0.2207, 0.6146, 0.2604, 0.6146, 0.2604, 0.6549, 0.2207, 0.6549, 0.2604, 0.6146, 0.3125, 0.6146, 0.3125, 0.6549, 0.2604, 0.6549, 0.4582, 0.6081, 0.4583, 0.5416, 0.4814, 0.5417, 0.4813, 0.6081, 0.5352, 0.6208, 0.5827, 0.6208, 0.5827, 0.6611, 0.5352, 0.6611, 0.5827, 0.6208, 0.6342, 0.6208, 0.6342, 0.6611, 0.5827, 0.6611, 0.375, 0.0, 0.5, 0.0, 0.5, 0.125, 0.375, 0.125, 0.3946, 0.006201, 0.5196, 0.006201, 0.5196, 0.1312, 0.3946, 0.1312, 0.1817, 0.5027, 0.1819, 0.3432, 0.2535, 0.3433, 0.2533, 0.5028, 0.2696, 0.1312, 0.3946, 0.1312, 0.3946, 0.2562, 0.2696, 0.2562, 0.253, 0.6623, 0.2533, 0.5028, 0.3248, 0.503, 0.3246, 0.6625, 0.2533, 0.5028, 0.2535, 0.3433, 0.325, 0.3435, 0.3248, 0.503, 0.3248, 0.503, 0.325, 0.3435, 0.3966, 0.3437, 0.3964, 0.5032, 0.3246, 0.6625, 0.3248, 0.503, 0.3964, 0.5032, 0.3961, 0.6627, 0.3961, 0.6627, 0.3964, 0.5032, 0.4679, 0.5033, 0.4677, 0.6628, 0.3964, 0.5032, 0.3966, 0.3437, 0.4681, 0.3438, 0.4679, 0.5033, 0.5, 0.625, 0.625, 0.625, 0.625, 0.75, 0.5, 0.75, 0.375, 0.625, 0.5, 0.625, 0.5, 0.75, 0.375, 0.75, 0.375, 0.75, 0.5, 0.75, 0.5, 0.875, 0.375, 0.875, 0.5, 0.75, 0.625, 0.75, 0.625, 0.875, 0.5, 0.875, 0.5, 0.875, 0.625, 0.875, 0.625, 1.0, 0.5, 1.0, 0.375, 0.875, 0.5, 0.875, 0.5, 1.0, 0.375, 1.0, 0.01959, 0.5062, 0.1446, 0.5062, 0.1446, 0.6312, 0.01959, 0.6312, 0.1446, 0.5062, 0.2696, 0.5062, 0.2696, 0.6312, 0.1446, 0.6312, 0.25, 0.625, 0.375, 0.625, 0.375, 0.75, 0.25, 0.75, 0.125, 0.625, 0.25, 0.625, 0.25, 0.75, 0.125, 0.75, 0.3966, 0.3437, 0.3968, 0.1842, 0.4684, 0.1844, 0.4681, 0.3438, 0.3968, 0.1842, 0.3971, 0.02469, 0.4686, 0.02486, 0.4684, 0.1844, 0.4684, 0.1844, 0.4686, 0.02486, 0.5402, 0.02504, 0.5399, 0.1845, 0.625, 0.625, 0.75, 0.625, 0.75, 0.75, 0.625, 0.75, 0.1817, 0.5027, 0.1819, 0.3432, 0.2535, 0.3433, 0.2533, 0.5028, 0.2696, 0.1312, 0.3946, 0.1312, 0.3946, 0.2562, 0.2696, 0.2562, 0.253, 0.6623, 0.2533, 0.5028, 0.3248, 0.503, 0.3246, 0.6625, 0.2533, 0.5028, 0.2535, 0.3433, 0.325, 0.3435, 0.3248, 0.503, 0.3248, 0.503, 0.325, 0.3435, 0.3966, 0.3437, 0.3964, 0.5032, 0.3246, 0.6625, 0.3248, 0.503, 0.3964, 0.5032, 0.3961, 0.6627, 0.3961, 0.6627, 0.3964, 0.5032, 0.4679, 0.5033, 0.4677, 0.6628, 0.3964, 0.5032, 0.3966, 0.3437, 0.4681, 0.3438, 0.4679, 0.5033, 0.5, 0.625, 0.625, 0.625, 0.625, 0.75, 0.5, 0.75, 0.375, 0.625, 0.5, 0.625, 0.5, 0.75, 0.375, 0.75, 0.375, 0.75, 0.5, 0.75, 0.5, 0.875, 0.375, 0.875, 0.5, 0.75, 0.625, 0.75, 0.625, 0.875, 0.5, 0.875, 0.5, 0.875, 0.625, 0.875, 0.625, 1.0, 0.5, 1.0, 0.375, 0.875, 0.5, 0.875, 0.5, 1.0, 0.375, 1.0, 0.01959, 0.5062, 0.1446, 0.5062, 0.1446, 0.6312, 0.01959, 0.6312, 0.1446, 0.5062, 0.2696, 0.5062, 0.2696, 0.6312, 0.1446, 0.6312, 0.25, 0.625, 0.375, 0.625, 0.375, 0.75, 0.25, 0.75, 0.125, 0.625, 0.25, 0.625, 0.25, 0.75, 0.125, 0.75, 0.3966, 0.3437, 0.3968, 0.1842, 0.4684, 0.1844, 0.4681, 0.3438, 0.3968, 0.1842, 0.3971, 0.02469, 0.4686, 0.02486, 0.4684, 0.1844, 0.4684, 0.1844, 0.4686, 0.02486, 0.5402, 0.02504, 0.5399, 0.1845, 0.625, 0.625, 0.75, 0.625, 0.75, 0.75, 0.625, 0.75, 0.375, 0.0, 0.5, 0.0, 0.5, 0.125, 0.375, 0.125, 0.5, 0.0, 0.625, 0.0, 0.625, 0.125, 0.5, 0.125, 0.1817, 0.5027, 0.1819, 0.3432, 0.2535, 0.3433, 0.2533, 0.5028, 0.2696, 0.1312, 0.3946, 0.1312, 0.3946, 0.2562, 0.2696, 0.2562, 0.253, 0.6623, 0.2533, 0.5028, 0.3248, 0.503, 0.3246, 0.6625, 0.2533, 0.5028, 0.2535, 0.3433, 0.325, 0.3435, 0.3248, 0.503, 0.3248, 0.503, 0.325, 0.3435, 0.3966, 0.3437, 0.3964, 0.5032, 0.3246, 0.6625, 0.3248, 0.503, 0.3964, 0.5032, 0.3961, 0.6627, 0.3961, 0.6627, 0.3964, 0.5032, 0.4679, 0.5033, 0.4677, 0.6628, 0.3964, 0.5032, 0.3966, 0.3437, 0.4681, 0.3438, 0.4679, 0.5033, 0.4646, 0.3688, 0.4648, 0.2093, 0.5363, 0.2095, 0.5361, 0.369, 0.375, 0.625, 0.5, 0.625, 0.5, 0.75, 0.375, 0.75, 0.375, 0.75, 0.5, 0.75, 0.5, 0.875, 0.375, 0.875, 0.5, 0.75, 0.625, 0.75, 0.625, 0.875, 0.5, 0.875, 0.5, 0.875, 0.625, 0.875, 0.625, 1.0, 0.5, 1.0, 0.375, 0.875, 0.5, 0.875, 0.5, 1.0, 0.375, 1.0, 0.01959, 0.5062, 0.1446, 0.5062, 0.1446, 0.6312, 0.01959, 0.6312, 0.1446, 0.5062, 0.2696, 0.5062, 0.2696, 0.6312, 0.1446, 0.6312, 0.25, 0.625, 0.375, 0.625, 0.375, 0.75, 0.25, 0.75, 0.125, 0.625, 0.25, 0.625, 0.25, 0.75, 0.125, 0.75, 0.3966, 0.3437, 0.3968, 0.1842, 0.4684, 0.1844, 0.4681, 0.3438, 0.3968, 0.1842, 0.3971, 0.02469, 0.4686, 0.02486, 0.4684, 0.1844, 0.4684, 0.1844, 0.4686, 0.02486, 0.5402, 0.02504, 0.5399, 0.1845, 0.625, 0.625, 0.75, 0.625, 0.75, 0.75, 0.625, 0.75, 0.638, 0.2706, 0.6415, 0.2497, 0.6415, 0.2497, 0.638, 0.2706, 0.6791, 0.4491, 0.6412, 0.449, 0.6378, 0.4088, 0.6375, 0.3692, 0.6375, 0.3302, 0.6376, 0.2962, 0.638, 0.2706, 0.6415, 0.2497, 0.6794, 0.2498, 0.1124, 0.2692, 0.1129, 0.2949, 0.1128, 0.3289, 0.1128, 0.368, 0.1122, 0.4079, 0.5, 0.01042, 0.4688, 0.009549, 0.4688, 0.009549, 0.5, 0.01042, 0.5775, 0.009549, 0.5573, 0.01042, 0.5573, 0.01042, 0.5775, 0.009549, 0.6376, 0.2962, 0.638, 0.2706, 0.638, 0.2706, 0.6376, 0.2962, 0.6791, 0.4491, 0.6412, 0.449, 0.6412, 0.449, 0.6791, 0.4491, 0.107, 0.2484, 0.1124, 0.2692, 0.1124, 0.2692, 0.107, 0.2484, 0.5937, 0.9338, 0.5937, 1.0, 0.5937, 1.0, 0.5937, 0.9338, 0.6378, 0.4088, 0.6375, 0.3692, 0.6375, 0.3692, 0.6378, 0.4088, 0.6412, 0.449, 0.6378, 0.4088, 0.6378, 0.4088, 0.6412, 0.449, 0.6375, 0.3302, 0.6376, 0.2962, 0.6376, 0.2962, 0.6375, 0.3302, 0.6375, 0.3692, 0.6375, 0.3302, 0.6375, 0.3302, 0.6375, 0.3692, 0.5306, 0.01042, 0.5, 0.01042, 0.5, 0.01042, 0.5306, 0.01042, 0.4688, 0.009549, 0.4375, 0.0, 0.4375, 0.0, 0.4688, 0.009549, 0.1129, 0.2949, 0.1128, 0.3289, 0.1128, 0.3289, 0.1129, 0.2949, 0.4854, 0.2633, 0.4855, 0.1977, 0.5399, 0.1845, 0.5398, 0.2643])
me_cube.materials.append(mat_material_003)
me_cube.materials.append(mat_material)
me_cube.use_mirror_vertex_groups = False
me_cube.update()
me_cube_001 = bpy.data.meshes.new('Cube.001')
me_cube_001.from_pydata([(-0.6489, -0.1554, 0.3357), (-0.6489, 0.1554, 0.3357), (-0.4344, -0.1577, 0.4193), (-0.4344, 0.1577, 0.4193), (-0.6478, -0.1894, -0.0116), (-0.6478, 0.1894, -0.01427), (-0.5644, 0.1894, 0.3909), (-0.4348, 0.1894, -0.0138), (-0.4348, -6.827e-09, 0.419), (-0.4348, -0.1894, -0.003112), (-0.5644, -0.1894, 0.3909), (-0.5554, 0.1866, -0.007838), (1.261, 0.1894, -0.01552), (-0.5554, -0.1925, -0.002497), (-0.5651, -2.183e-08, 0.3895), (1.599, -0.1577, 0.4284), (1.599, 0.1577, 0.4284), (1.598, 0.1894, 1.411e-05), (1.598, -0.1848, 0.005968), (1.261, 0.1577, 0.4129), (1.261, -0.1848, -0.009562), (1.261, -0.1577, 0.4129), (0.8362, 0.1577, 0.5412), (1.179, 0.1894, -0.01229), (1.179, -0.1848, -0.006337), (1.179, 1.545e-08, 0.4158), (1.179, 0.1577, 0.4161), (1.179, -0.1577, 0.4161), (1.407, 0.1577, 0.4206), (1.407, -0.1577, 0.4206), (1.407, 0.1894, -0.007751), (1.407, -0.1848, -0.001797), (1.407, 6.149e-08, 0.4203), (1.49, 0.1577, 0.4267), (1.49, -0.1577, 0.4267), (1.489, 0.1894, -0.00167), (1.489, -0.1848, 0.004284), (1.489, 7.366e-08, 0.4264), (0.7514, 0.1894, -0.006283), (0.7755, -0.1894, -0.0003286), (0.7755, 4.903e-09, 0.4218), (0.7758, 0.1577, 0.4221), (0.7758, -0.1577, 0.4221), (0.9754, 0.1577, 0.4158), (0.9754, -0.1577, 0.4158), (0.9751, 0.1894, -0.01258), (0.9751, -0.1894, -0.00663), (1.07, 0.1577, 0.4203), (1.07, -0.1577, 0.4203), (1.069, 0.1894, -0.008041), (1.069, -0.1894, -0.002087), (1.069, 1.318e-08, 0.42), (0.839, 0.1894, -0.01273), (0.839, -0.1894, -0.006776), (0.839, 6.876e-09, 0.4153), (0.8393, 0.1577, 0.4157), (0.8393, -0.1577, 0.4157), (0.306, 0.1894, -0.01068), (0.3407, -0.1894, 0.002676), (0.009746, 0.1577, 0.5359), (0.341, 0.1577, 0.4251), (0.341, -0.1577, 0.4251), (0.565, 0.1577, 0.4269), (0.565, -0.1577, 0.4269), (0.5647, 0.1894, -0.008884), (0.5647, -0.1894, 0.00447), (0.5647, 2.709e-09, 0.4266), (0.6418, 0.1577, 0.4234), (0.6418, -0.1577, 0.4234), (0.6362, 0.1894, -0.004982), (0.6415, -0.1894, 0.0009719), (0.4343, 1.756e-09, 0.5487), (0.4175, 0.1894, -0.004579), (0.4175, -0.1894, 0.001375), (0.4373, 8.733e-10, 0.4235), (0.4376, 0.1577, 0.4238), (0.4376, -0.1577, 0.4238), (0.1103, 0.1894, -0.007271), (0.1343, -0.1894, -0.001317), (0.1343, -3.747e-09, 0.4208), (0.1346, 0.1577, 0.4211), (0.1346, -0.1577, 0.4211), (0.2202, 0.1577, 0.4176), (0.2202, -0.1577, 0.4176), (0.2066, 0.1894, -0.01077), (0.2199, -0.1894, -0.004816), (0.2199, -2.797e-09, 0.4173), (-0.08979, 0.1894, -0.01037), (-0.08979, -0.1894, -0.004413), (-0.07001, -5.582e-09, 0.4177), (-0.06969, 0.1577, 0.418), (-0.06969, -0.1577, 0.418), (0.01159, 0.1577, 0.4196), (0.01159, -0.1577, 0.4196), (-0.01811, 0.1894, -0.008819), (0.01127, -0.1894, -0.002865), (-0.3018, 0.1894, -0.006433), (-0.3018, -0.1894, -0.003762), (-0.2916, 0.1577, 0.4187), (-0.2916, -0.1577, 0.4187), (-0.2004, 0.1577, 0.4183), (-0.2004, -0.1577, 0.4183), (-0.2156, 0.1894, -0.01004), (-0.2156, -0.1894, -0.004087), (-0.2008, -5.893e-09, 0.418), (1.692, -0.1577, 0.4304), (1.692, 0.1577, 0.4304), (1.692, 0.1894, 0.002021), (1.692, 1.001e-07, 0.4301), (1.692, -0.1848, 0.007975), (1.861, -0.1577, 0.4294), (1.861, 0.1577, 0.4294), (1.858, 0.1894, 0.005433), (1.86, 1.266e-07, 0.429), (1.858, -0.1848, 0.005433), (1.847, 1.355e-07, 0.005433), (1.488, 0.1577, 0.5329), (1.597, 0.1577, 0.5346), (1.596, 8.524e-08, 0.5343), (1.597, -0.1577, 0.5346), (1.69, 0.1577, 0.5366), (1.69, 1.001e-07, 0.5363), (1.69, -0.1577, 0.5366), (1.488, -0.1577, 0.5329), (1.487, 7.366e-08, 0.5326), (1.179, 0.1577, 0.532), (1.26, 0.1577, 0.5287), (1.179, -0.1577, 0.532), (1.26, -0.1577, 0.5287), (1.406, 6.184e-08, 0.5362), (1.26, 3.809e-08, 0.5284), (1.178, 1.581e-08, 0.5316), (1.406, 0.1577, 0.5365), (1.406, -0.1577, 0.5365), (0.9723, 0.1577, 0.5414), (0.8362, -0.1577, 0.5412), (0.9723, -0.1577, 0.5414), (1.066, 1.435e-08, 0.5456), (0.972, 1.09e-08, 0.5411), (1.067, 0.1577, 0.5459), (1.067, -0.1577, 0.5459), (0.8359, 8.046e-09, 0.5409), (0.6454, 0.1577, 0.553), (0.7794, 0.1577, 0.5517), (0.6454, -0.1577, 0.553), (0.7794, -0.1577, 0.5517), (0.779, 3.567e-09, 0.5514), (0.6451, 2.322e-09, 0.5549), (0.5683, 1.372e-09, 0.5626), (0.5686, -0.1577, 0.5565), (0.5686, 0.1577, 0.5565), (0.3377, 5.113e-10, 0.55), (0.2172, 0.1577, 0.5428), (0.338, 0.1577, 0.5503), (0.2172, -0.1577, 0.5428), (0.338, -0.1577, 0.5503), (0.4346, 0.1577, 0.549), (0.4346, -0.1577, 0.549), (0.2169, -1.915e-09, 0.5425), (0.1328, 0.1577, 0.5374), (0.009746, -0.1577, 0.5359), (0.1328, -0.1577, 0.5374), (0.1325, -3.198e-09, 0.5371), (0.009418, -4.116e-09, 0.5356), (-0.07185, -5.034e-09, 0.534), (-0.07153, -0.1577, 0.5343), (-0.07153, 0.1577, 0.5343), (-0.4339, 0.1577, 0.5424), (-0.4343, -7.006e-09, 0.5493), (-0.4339, -0.1577, 0.5424), (-0.2915, -6.384e-09, 0.5516), (-0.2003, -6.073e-09, 0.5411), (-0.2911, 0.1577, 0.5417), (-0.2911, -0.1577, 0.5417), (-0.1999, 0.1577, 0.5414), (-0.1999, -0.1577, 0.5414), (-0.7557, -0.1551, 0.2736), (-0.7557, 0.1556, 0.2758), (-0.7608, -0.1892, -0.008115), (-0.7636, 0.02722, 0.2701), (-0.7608, 0.1897, -0.008115), (-0.7099, -0.1549, 0.4386), (-0.8127, -0.1549, 0.08748), (-0.8127, 0.1558, 0.08748), (-0.8111, -0.189, -0.01448), (-0.821, 0.02742, 0.08787), (-0.8111, 0.1791, -0.01162), (-0.8216, -0.0001599, -0.0233), (-0.7178, 0.02748, 0.4454), (-0.7099, 0.1559, 0.4386), (-0.6254, 0.1899, 0.4937), (-0.6254, -0.1889, 0.4937), (-0.8168, -0.1546, 0.3764), (-0.8217, 0.01814, 0.3723), (-0.8168, 0.1561, 0.3764), (-0.6262, 0.0005066, 0.4923), (-0.9438, -0.1568, -0.01138), (-0.9454, -0.1485, 0.08773), (-0.9544, 0.01264, 0.08811), (-0.9454, 0.1564, 0.08773), (-0.9438, 0.1616, -0.01138), (-0.9538, 0.01584, -0.009202)], [], [(10, 14, 195, 191), (1, 5, 180, 177), (5, 1, 6, 11), (11, 6, 3, 7), (33, 37, 124, 116), (35, 33, 16, 17), (9, 2, 10, 13), (13, 10, 0, 4), (3, 6, 14, 8), (1, 177, 194, 189), (177, 179, 193, 194), (8, 14, 10, 2), (17, 16, 106, 107), (106, 16, 117, 120), (15, 18, 109, 105), (34, 36, 18, 15), (15, 105, 122, 119), (21, 29, 133, 128), (27, 24, 20, 21), (23, 26, 19, 12), (29, 32, 129, 133), (51, 48, 27, 25), (49, 47, 26, 23), (48, 50, 24, 27), (47, 51, 25, 26), (27, 21, 128, 127), (21, 20, 31, 29), (12, 19, 28, 30), (32, 28, 132, 129), (28, 32, 37, 33), (29, 31, 36, 34), (30, 28, 33, 35), (32, 29, 34, 37), (62, 66, 148, 150), (68, 70, 39, 42), (69, 67, 41, 38), (66, 63, 149, 148), (48, 51, 137, 140), (56, 53, 46, 44), (52, 55, 43, 45), (43, 55, 22, 134), (56, 44, 136, 135), (44, 46, 50, 48), (45, 43, 47, 49), (51, 47, 139, 137), (40, 42, 56, 54), (38, 41, 55, 52), (42, 39, 53, 56), (41, 40, 54, 55), (86, 83, 154, 158), (84, 82, 60, 57), (83, 85, 58, 61), (82, 86, 158, 152), (74, 76, 63, 66), (72, 75, 62, 64), (76, 73, 65, 63), (75, 74, 66, 62), (42, 40, 146, 145), (64, 62, 67, 69), (63, 65, 70, 68), (41, 67, 142, 143), (60, 82, 152, 153), (61, 58, 73, 76), (57, 60, 75, 72), (83, 61, 155, 154), (92, 90, 166, 59), (93, 95, 78, 81), (94, 92, 80, 77), (93, 81, 161, 160), (80, 79, 86, 82), (81, 78, 85, 83), (77, 80, 82, 84), (79, 81, 83, 86), (104, 101, 91, 89), (102, 100, 90, 87), (101, 103, 88, 91), (100, 104, 89, 90), (91, 93, 160, 165), (87, 90, 92, 94), (91, 88, 95, 93), (79, 80, 159, 162), (104, 100, 174, 171), (2, 9, 97, 99), (7, 3, 98, 96), (98, 3, 167, 172), (3, 8, 168, 167), (99, 97, 103, 101), (96, 98, 100, 102), (2, 99, 173, 169), (106, 108, 113, 111), (105, 109, 114, 110), (105, 108, 121, 122), (112, 111, 113, 115), (115, 113, 110, 114), (107, 106, 111, 112), (108, 105, 110, 113), (124, 123, 119, 118), (117, 118, 121, 120), (116, 124, 118, 117), (118, 119, 122, 121), (37, 34, 123, 124), (34, 15, 119, 123), (108, 106, 120, 121), (16, 33, 116, 117), (125, 131, 130, 126), (131, 127, 128, 130), (126, 130, 129, 132), (130, 128, 133, 129), (19, 26, 125, 126), (28, 19, 126, 132), (25, 27, 127, 131), (26, 25, 131, 125), (22, 141, 138, 134), (141, 135, 136, 138), (134, 138, 137, 139), (138, 136, 140, 137), (54, 56, 135, 141), (44, 48, 140, 136), (47, 43, 134, 139), (55, 54, 141, 22), (142, 147, 146, 143), (147, 144, 145, 146), (148, 149, 144, 147), (150, 148, 147, 142), (63, 68, 144, 149), (67, 62, 150, 142), (40, 41, 143, 146), (68, 42, 145, 144), (158, 154, 155, 151), (152, 158, 151, 153), (153, 151, 71, 156), (151, 155, 157, 71), (74, 75, 156, 71), (61, 76, 157, 155), (76, 74, 71, 157), (75, 60, 153, 156), (59, 163, 162, 159), (163, 160, 161, 162), (164, 165, 160, 163), (166, 164, 163, 59), (80, 92, 59, 159), (81, 79, 162, 161), (89, 91, 165, 164), (90, 89, 164, 166), (167, 168, 170, 172), (168, 169, 173, 170), (172, 170, 171, 174), (170, 173, 175, 171), (101, 104, 171, 175), (99, 101, 175, 173), (100, 98, 172, 174), (8, 2, 169, 168), (178, 176, 182, 184), (179, 177, 183, 185), (6, 1, 189, 190), (4, 0, 176, 178), (187, 184, 196, 201), (186, 187, 201, 200), (177, 180, 186, 183), (176, 179, 185, 182), (181, 188, 193, 192), (190, 189, 188, 195), (195, 188, 181, 191), (188, 189, 194, 193), (176, 0, 181, 192), (14, 6, 190, 195), (179, 176, 192, 193), (0, 10, 191, 181), (196, 197, 198, 201), (201, 198, 199, 200), (183, 186, 200, 199), (182, 185, 198, 197), (185, 183, 199, 198), (184, 182, 197, 196)])
_uv = me_cube_001.uv_layers.new(name='UVMap')
_uv.uv.foreach_set('vector', [0.75, 0.75, 0.75, 0.625, 0.75, 0.625, 0.75, 0.75, 0.625, 0.25, 0.5, 0.25, 0.5, 0.25, 0.625, 0.25, 0.5, 0.25, 0.625, 0.25, 0.625, 0.375, 0.5, 0.375, 0.5, 0.375, 0.625, 0.375, 0.625, 0.5, 0.5, 0.5, 0.625, 0.5, 0.625, 0.625, 0.625, 0.625, 0.625, 0.5, 0.5, 0.5, 0.625, 0.5, 0.625, 0.5, 0.5, 0.5, 0.5, 0.75, 0.625, 0.75, 0.625, 0.875, 0.5, 0.875, 0.5, 0.875, 0.625, 0.875, 0.625, 1.0, 0.5, 1.0, 0.625, 0.5, 0.75, 0.5, 0.75, 0.625, 0.625, 0.625, 0.625, 0.25, 0.625, 0.25, 0.625, 0.25, 0.625, 0.25, 0.875, 0.5, 0.875, 0.625, 0.875, 0.625, 0.875, 0.5, 0.625, 0.625, 0.75, 0.625, 0.75, 0.75, 0.625, 0.75, 0.5, 0.5, 0.625, 0.5, 0.625, 0.5, 0.5, 0.5, 0.625, 0.5, 0.625, 0.5, 0.625, 0.5, 0.625, 0.5, 0.625, 0.75, 0.5, 0.75, 0.5, 0.75, 0.625, 0.75, 0.625, 0.75, 0.5, 0.75, 0.5, 0.75, 0.625, 0.75, 0.625, 0.75, 0.625, 0.75, 0.625, 0.75, 0.625, 0.75, 0.625, 0.75, 0.625, 0.75, 0.625, 0.75, 0.625, 0.75, 0.625, 0.75, 0.5, 0.75, 0.5, 0.75, 0.625, 0.75, 0.5, 0.5, 0.625, 0.5, 0.625, 0.5, 0.5, 0.5, 0.625, 0.75, 0.625, 0.625, 0.625, 0.625, 0.625, 0.75, 0.625, 0.625, 0.625, 0.75, 0.625, 0.75, 0.625, 0.625, 0.5, 0.5, 0.625, 0.5, 0.625, 0.5, 0.5, 0.5, 0.625, 0.75, 0.5, 0.75, 0.5, 0.75, 0.625, 0.75, 0.625, 0.5, 0.625, 0.625, 0.625, 0.625, 0.625, 0.5, 0.625, 0.75, 0.625, 0.75, 0.625, 0.75, 0.625, 0.75, 0.625, 0.75, 0.5, 0.75, 0.5, 0.75, 0.625, 0.75, 0.5, 0.5, 0.625, 0.5, 0.625, 0.5, 0.5, 0.5, 0.625, 0.625, 0.625, 0.5, 0.625, 0.5, 0.625, 0.625, 0.625, 0.5, 0.625, 0.625, 0.625, 0.625, 0.625, 0.5, 0.625, 0.75, 0.5, 0.75, 0.5, 0.75, 0.625, 0.75, 0.5, 0.5, 0.625, 0.5, 0.625, 0.5, 0.5, 0.5, 0.625, 0.625, 0.625, 0.75, 0.625, 0.75, 0.625, 0.625, 0.625, 0.5, 0.625, 0.625, 0.625, 0.625, 0.625, 0.5, 0.625, 0.75, 0.5, 0.75, 0.5, 0.75, 0.625, 0.75, 0.5, 0.5, 0.625, 0.5, 0.625, 0.5, 0.5, 0.5, 0.625, 0.625, 0.625, 0.75, 0.625, 0.75, 0.625, 0.625, 0.625, 0.75, 0.625, 0.625, 0.625, 0.625, 0.625, 0.75, 0.625, 0.75, 0.5, 0.75, 0.5, 0.75, 0.625, 0.75, 0.5, 0.5, 0.625, 0.5, 0.625, 0.5, 0.5, 0.5, 0.625, 0.5, 0.625, 0.5, 0.625, 0.5, 0.625, 0.5, 0.625, 0.75, 0.625, 0.75, 0.625, 0.75, 0.625, 0.75, 0.625, 0.75, 0.5, 0.75, 0.5, 0.75, 0.625, 0.75, 0.5, 0.5, 0.625, 0.5, 0.625, 0.5, 0.5, 0.5, 0.625, 0.625, 0.625, 0.5, 0.625, 0.5, 0.625, 0.625, 0.625, 0.625, 0.625, 0.75, 0.625, 0.75, 0.625, 0.625, 0.5, 0.5, 0.625, 0.5, 0.625, 0.5, 0.5, 0.5, 0.625, 0.75, 0.5, 0.75, 0.5, 0.75, 0.625, 0.75, 0.625, 0.5, 0.625, 0.625, 0.625, 0.625, 0.625, 0.5, 0.625, 0.625, 0.625, 0.75, 0.625, 0.75, 0.625, 0.625, 0.5, 0.5, 0.625, 0.5, 0.625, 0.5, 0.5, 0.5, 0.625, 0.75, 0.5, 0.75, 0.5, 0.75, 0.625, 0.75, 0.625, 0.5, 0.625, 0.625, 0.625, 0.625, 0.625, 0.5, 0.625, 0.625, 0.625, 0.75, 0.625, 0.75, 0.625, 0.625, 0.5, 0.5, 0.625, 0.5, 0.625, 0.5, 0.5, 0.5, 0.625, 0.75, 0.5, 0.75, 0.5, 0.75, 0.625, 0.75, 0.625, 0.5, 0.625, 0.625, 0.625, 0.625, 0.625, 0.5, 0.625, 0.75, 0.625, 0.625, 0.625, 0.625, 0.625, 0.75, 0.5, 0.5, 0.625, 0.5, 0.625, 0.5, 0.5, 0.5, 0.625, 0.75, 0.5, 0.75, 0.5, 0.75, 0.625, 0.75, 0.625, 0.5, 0.625, 0.5, 0.625, 0.5, 0.625, 0.5, 0.625, 0.5, 0.625, 0.5, 0.625, 0.5, 0.625, 0.5, 0.625, 0.75, 0.5, 0.75, 0.5, 0.75, 0.625, 0.75, 0.5, 0.5, 0.625, 0.5, 0.625, 0.5, 0.5, 0.5, 0.625, 0.75, 0.625, 0.75, 0.625, 0.75, 0.625, 0.75, 0.625, 0.5, 0.625, 0.5, 0.625, 0.5, 0.625, 0.5, 0.625, 0.75, 0.5, 0.75, 0.5, 0.75, 0.625, 0.75, 0.5, 0.5, 0.625, 0.5, 0.625, 0.5, 0.5, 0.5, 0.625, 0.75, 0.625, 0.75, 0.625, 0.75, 0.625, 0.75, 0.625, 0.5, 0.625, 0.625, 0.625, 0.625, 0.625, 0.5, 0.625, 0.75, 0.5, 0.75, 0.5, 0.75, 0.625, 0.75, 0.5, 0.5, 0.625, 0.5, 0.625, 0.5, 0.5, 0.5, 0.625, 0.625, 0.625, 0.75, 0.625, 0.75, 0.625, 0.625, 0.625, 0.625, 0.625, 0.75, 0.625, 0.75, 0.625, 0.625, 0.5, 0.5, 0.625, 0.5, 0.625, 0.5, 0.5, 0.5, 0.625, 0.75, 0.5, 0.75, 0.5, 0.75, 0.625, 0.75, 0.625, 0.5, 0.625, 0.625, 0.625, 0.625, 0.625, 0.5, 0.625, 0.75, 0.625, 0.75, 0.625, 0.75, 0.625, 0.75, 0.5, 0.5, 0.625, 0.5, 0.625, 0.5, 0.5, 0.5, 0.625, 0.75, 0.5, 0.75, 0.5, 0.75, 0.625, 0.75, 0.625, 0.625, 0.625, 0.5, 0.625, 0.5, 0.625, 0.625, 0.625, 0.625, 0.625, 0.5, 0.625, 0.5, 0.625, 0.625, 0.625, 0.75, 0.5, 0.75, 0.5, 0.75, 0.625, 0.75, 0.5, 0.5, 0.625, 0.5, 0.625, 0.5, 0.5, 0.5, 0.625, 0.5, 0.625, 0.5, 0.625, 0.5, 0.625, 0.5, 0.625, 0.5, 0.625, 0.625, 0.625, 0.625, 0.625, 0.5, 0.625, 0.75, 0.5, 0.75, 0.5, 0.75, 0.625, 0.75, 0.5, 0.5, 0.625, 0.5, 0.625, 0.5, 0.5, 0.5, 0.625, 0.75, 0.625, 0.75, 0.625, 0.75, 0.625, 0.75, 0.625, 0.5, 0.625, 0.625, 0.625, 0.625, 0.625, 0.5, 0.625, 0.75, 0.5, 0.75, 0.5, 0.75, 0.625, 0.75, 0.625, 0.75, 0.625, 0.625, 0.625, 0.625, 0.625, 0.75, 0.5, 0.5, 0.625, 0.5, 0.625, 0.625, 0.5, 0.625, 0.5, 0.625, 0.625, 0.625, 0.625, 0.75, 0.5, 0.75, 0.5, 0.5, 0.625, 0.5, 0.625, 0.5, 0.5, 0.5, 0.625, 0.625, 0.625, 0.75, 0.625, 0.75, 0.625, 0.625, 0.625, 0.625, 0.625, 0.75, 0.625, 0.75, 0.625, 0.625, 0.625, 0.5, 0.625, 0.625, 0.625, 0.625, 0.625, 0.5, 0.625, 0.5, 0.625, 0.625, 0.625, 0.625, 0.625, 0.5, 0.625, 0.625, 0.625, 0.75, 0.625, 0.75, 0.625, 0.625, 0.625, 0.625, 0.625, 0.75, 0.625, 0.75, 0.625, 0.625, 0.625, 0.75, 0.625, 0.75, 0.625, 0.75, 0.625, 0.75, 0.625, 0.625, 0.625, 0.5, 0.625, 0.5, 0.625, 0.625, 0.625, 0.5, 0.625, 0.5, 0.625, 0.5, 0.625, 0.5, 0.625, 0.5, 0.625, 0.625, 0.625, 0.625, 0.625, 0.5, 0.625, 0.625, 0.625, 0.75, 0.625, 0.75, 0.625, 0.625, 0.625, 0.5, 0.625, 0.625, 0.625, 0.625, 0.625, 0.5, 0.625, 0.625, 0.625, 0.75, 0.625, 0.75, 0.625, 0.625, 0.625, 0.5, 0.625, 0.5, 0.625, 0.5, 0.625, 0.5, 0.625, 0.5, 0.625, 0.5, 0.625, 0.5, 0.625, 0.5, 0.625, 0.625, 0.625, 0.75, 0.625, 0.75, 0.625, 0.625, 0.625, 0.5, 0.625, 0.625, 0.625, 0.625, 0.625, 0.5, 0.625, 0.5, 0.625, 0.625, 0.625, 0.625, 0.625, 0.5, 0.625, 0.625, 0.625, 0.75, 0.625, 0.75, 0.625, 0.625, 0.625, 0.5, 0.625, 0.625, 0.625, 0.625, 0.625, 0.5, 0.625, 0.625, 0.625, 0.75, 0.625, 0.75, 0.625, 0.625, 0.625, 0.625, 0.625, 0.75, 0.625, 0.75, 0.625, 0.625, 0.625, 0.75, 0.625, 0.75, 0.625, 0.75, 0.625, 0.75, 0.625, 0.5, 0.625, 0.5, 0.625, 0.5, 0.625, 0.5, 0.625, 0.5, 0.625, 0.625, 0.625, 0.625, 0.625, 0.5, 0.625, 0.5, 0.625, 0.625, 0.625, 0.625, 0.625, 0.5, 0.625, 0.625, 0.625, 0.75, 0.625, 0.75, 0.625, 0.625, 0.625, 0.625, 0.625, 0.75, 0.625, 0.75, 0.625, 0.625, 0.625, 0.5, 0.625, 0.625, 0.625, 0.625, 0.625, 0.5, 0.625, 0.75, 0.625, 0.75, 0.625, 0.75, 0.625, 0.75, 0.625, 0.5, 0.625, 0.5, 0.625, 0.5, 0.625, 0.5, 0.625, 0.625, 0.625, 0.5, 0.625, 0.5, 0.625, 0.625, 0.625, 0.75, 0.625, 0.75, 0.625, 0.75, 0.625, 0.75, 0.625, 0.625, 0.625, 0.75, 0.625, 0.75, 0.625, 0.625, 0.625, 0.5, 0.625, 0.625, 0.625, 0.625, 0.625, 0.5, 0.625, 0.5, 0.625, 0.625, 0.625, 0.625, 0.625, 0.5, 0.625, 0.625, 0.625, 0.75, 0.625, 0.75, 0.625, 0.625, 0.625, 0.625, 0.625, 0.5, 0.625, 0.5, 0.625, 0.625, 0.625, 0.75, 0.625, 0.75, 0.625, 0.75, 0.625, 0.75, 0.625, 0.75, 0.625, 0.625, 0.625, 0.625, 0.625, 0.75, 0.625, 0.5, 0.625, 0.5, 0.625, 0.5, 0.625, 0.5, 0.625, 0.5, 0.625, 0.625, 0.625, 0.625, 0.625, 0.5, 0.625, 0.625, 0.625, 0.75, 0.625, 0.75, 0.625, 0.625, 0.625, 0.625, 0.625, 0.75, 0.625, 0.75, 0.625, 0.625, 0.625, 0.5, 0.625, 0.625, 0.625, 0.625, 0.625, 0.5, 0.625, 0.5, 0.625, 0.5, 0.625, 0.5, 0.625, 0.5, 0.625, 0.75, 0.625, 0.625, 0.625, 0.625, 0.625, 0.75, 0.625, 0.625, 0.625, 0.75, 0.625, 0.75, 0.625, 0.625, 0.625, 0.5, 0.625, 0.625, 0.625, 0.625, 0.625, 0.5, 0.625, 0.5, 0.625, 0.625, 0.625, 0.625, 0.625, 0.5, 0.625, 0.625, 0.625, 0.75, 0.625, 0.75, 0.625, 0.625, 0.625, 0.5, 0.625, 0.625, 0.625, 0.625, 0.625, 0.5, 0.625, 0.625, 0.625, 0.75, 0.625, 0.75, 0.625, 0.625, 0.625, 0.75, 0.625, 0.625, 0.625, 0.625, 0.625, 0.75, 0.625, 0.75, 0.625, 0.75, 0.625, 0.75, 0.625, 0.75, 0.625, 0.5, 0.625, 0.5, 0.625, 0.5, 0.625, 0.5, 0.625, 0.625, 0.625, 0.75, 0.625, 0.75, 0.625, 0.625, 0.5, 1.0, 0.625, 1.0, 0.625, 1.0, 0.5, 1.0, 0.875, 0.625, 0.875, 0.5, 0.875, 0.5, 0.875, 0.625, 0.625, 0.375, 0.625, 0.25, 0.625, 0.25, 0.625, 0.375, 0.5, 1.0, 0.625, 1.0, 0.625, 1.0, 0.5, 1.0, 0.5, 0.125, 0.5, 0.0, 0.5, 0.0, 0.5, 0.125, 0.5, 0.25, 0.5, 0.125, 0.5, 0.125, 0.5, 0.25, 0.625, 0.25, 0.5, 0.25, 0.5, 0.25, 0.625, 0.25, 0.875, 0.75, 0.875, 0.625, 0.875, 0.625, 0.875, 0.75, 0.875, 0.75, 0.875, 0.625, 0.875, 0.625, 0.875, 0.75, 0.75, 0.5, 0.875, 0.5, 0.875, 0.625, 0.75, 0.625, 0.75, 0.625, 0.875, 0.625, 0.875, 0.75, 0.75, 0.75, 0.875, 0.625, 0.875, 0.5, 0.875, 0.5, 0.875, 0.625, 0.625, 1.0, 0.625, 1.0, 0.625, 1.0, 0.625, 1.0, 0.75, 0.625, 0.75, 0.5, 0.75, 0.5, 0.75, 0.625, 0.875, 0.625, 0.875, 0.75, 0.875, 0.75, 0.875, 0.625, 0.625, 1.0, 0.625, 0.875, 0.625, 0.875, 0.625, 1.0, 0.5, 0.0, 0.625, 0.0, 0.625, 0.125, 0.5, 0.125, 0.5, 0.125, 0.625, 0.125, 0.625, 0.25, 0.5, 0.25, 0.625, 0.25, 0.5, 0.25, 0.5, 0.25, 0.625, 0.25, 0.875, 0.75, 0.875, 0.625, 0.875, 0.625, 0.875, 0.75, 0.875, 0.625, 0.875, 0.5, 0.875, 0.5, 0.875, 0.625, 0.5, 1.0, 0.625, 1.0, 0.625, 1.0, 0.5, 1.0])
me_cube_001.materials.append(mat_material_002)
me_cube_001.update()
me_cylinder = bpy.data.meshes.new('Cylinder')
me_cylinder.from_pydata([(0.0125, 1.0, -1.0), (-0.007032, 1.0, 1.0), (0.2076, 0.9808, -1.0), (0.1881, 0.9808, 1.024), (0.3952, 0.9239, -1.0), (0.3757, 0.9239, 1.046), (0.5681, 0.8315, -1.0), (0.5485, 0.8315, 1.067), (0.7196, 0.7071, -1.0), (0.7001, 0.7071, 1.086), (0.844, 0.5556, -1.0), (0.8244, 0.5556, 1.101), (0.9364, 0.3827, -1.0), (0.9168, 0.3827, 1.112), (0.9933, 0.1951, -1.0), (0.9738, 0.1951, 1.119), (1.0, 0.0, -1.0), (0.993, 0.0, 1.121), (0.9808, -0.1951, -1.0), (0.9738, -0.1951, 1.119), (0.9239, -0.3827, -1.0), (0.9168, -0.3827, 1.112), (0.8315, -0.5556, -1.0), (0.8244, -0.5556, 1.101), (0.7071, -0.7071, -1.0), (0.7001, -0.7071, 1.086), (0.5556, -0.8315, -1.0), (0.5485, -0.8315, 1.067), (0.3827, -0.9239, -1.0), (0.3757, -0.9239, 1.046), (0.1951, -0.9808, -1.0), (0.1881, -0.9808, 1.024), (0.0, -1.0, -1.0), (-0.007032, -1.0, 1.0), (-0.1951, -0.9808, -1.0), (-0.2021, -0.9808, 0.9763), (-0.3827, -0.9239, -1.0), (-0.3897, -0.9239, 0.9535), (-0.5556, -0.8315, -1.0), (-0.5626, -0.8315, 0.9325), (-0.7071, -0.7071, -1.0), (-0.7141, -0.7071, 0.9141), (-0.8315, -0.5556, -1.0), (-0.8385, -0.5556, 0.8991), (-0.9114, -0.3827, -1.0), (-0.9309, -0.3827, 0.8878), (-0.9683, -0.1951, -1.0), (-0.9878, -0.1951, 0.8809), (-0.9875, 0.0, -1.0), (-1.007, 0.0, 0.8786), (-0.9683, 0.1951, -1.0), (-0.9878, 0.1951, 0.8809), (-0.9114, 0.3827, -1.0), (-0.9309, 0.3827, 0.8878), (-0.819, 0.5556, -1.0), (-0.8385, 0.5556, 0.8991), (-0.6946, 0.7071, -1.0), (-0.7141, 0.7071, 0.9141), (-0.5431, 0.8315, -1.0), (-0.5626, 0.8315, 0.9325), (-0.3702, 0.9239, -1.0), (-0.3897, 0.9239, 0.9535), (-0.1826, 0.9808, -1.0), (-0.2021, 0.9808, 0.9763), (-0.6148, 1.0, 1.586), (-0.5129, 0.9808, 1.682), (-0.4149, 0.9239, 1.774), (-0.3247, 0.8315, 1.858), (-0.2455, 0.7071, 1.932), (-0.1806, 0.5556, 1.993), (-0.1323, 0.3827, 2.038), (-0.1026, 0.1951, 2.066), (-0.09258, 3.705e-08, 2.076), (-0.1026, -0.1951, 2.066), (-0.1323, -0.3827, 2.038), (-0.1806, -0.5556, 1.993), (-0.2455, -0.7071, 1.932), (-0.3247, -0.8315, 1.858), (-0.4149, -0.9239, 1.774), (-0.5129, -0.9808, 1.682), (-0.6148, -1.0, 1.586), (-0.7166, -0.9808, 1.491), (-0.8146, -0.9239, 1.399), (-0.9049, -0.8315, 1.314), (-0.984, -0.7071, 1.24), (-1.049, -0.5556, 1.179), (-1.097, -0.3827, 1.134), (-1.127, -0.1951, 1.106), (-1.137, 3.705e-08, 1.097), (-1.127, 0.1951, 1.106), (-1.097, 0.3827, 1.134), (-1.049, 0.5556, 1.179), (-0.984, 0.7071, 1.24), (-0.9049, 0.8315, 1.314), (-0.8146, 0.9239, 1.399), (-0.7166, 0.9808, 1.491), (-1.807, 1.0, 1.889), (-1.809, 0.9808, 1.997), (-1.812, 0.9239, 2.1), (-1.815, 0.8315, 2.196), (-1.817, 0.7071, 2.279), (-1.818, 0.5556, 2.348), (-1.82, 0.3827, 2.399), (-1.821, 0.1951, 2.43), (-1.821, 4.462e-08, 2.441), (-1.821, -0.1951, 2.43), (-1.82, -0.3827, 2.399), (-1.818, -0.5556, 2.348), (-1.817, -0.7071, 2.279), (-1.815, -0.8315, 2.196), (-1.812, -0.9239, 2.1), (-1.809, -0.9808, 1.997), (-1.807, -1.0, 1.889), (-1.804, -0.9808, 1.781), (-1.801, -0.9239, 1.678), (-1.799, -0.8315, 1.583), (-1.797, -0.7071, 1.499), (-1.795, -0.5556, 1.43), (-1.794, -0.3827, 1.379), (-1.793, -0.1951, 1.348), (-1.793, 4.462e-08, 1.337), (-1.793, 0.1951, 1.348), (-1.794, 0.3827, 1.379), (-1.795, 0.5556, 1.43), (-1.797, 0.7071, 1.499), (-1.799, 0.8315, 1.583), (-1.801, 0.9239, 1.678), (-1.804, 0.9808, 1.781), (-7.281, 1.0, 1.95), (-7.284, 0.9808, 2.057), (-7.286, 0.9239, 2.161), (-7.289, 0.8315, 2.256), (-7.291, 0.7071, 2.34), (-7.293, 0.5556, 2.408), (-7.294, 0.3827, 2.459), (-7.295, 0.1951, 2.491), (-7.295, 4.439e-07, 2.501), (-7.295, -0.1951, 2.491), (-7.294, -0.3827, 2.459), (-7.293, -0.5556, 2.408), (-7.291, -0.7071, 2.34), (-7.289, -0.8315, 2.256), (-7.286, -0.9239, 2.161), (-7.284, -0.9808, 2.057), (-7.281, -1.0, 1.95), (-7.278, -0.9808, 1.842), (-7.275, -0.9239, 1.739), (-7.273, -0.8315, 1.643), (-7.271, -0.7071, 1.56), (-7.269, -0.5556, 1.491), (-7.268, -0.3827, 1.44), (-7.267, -0.1951, 1.409), (-7.267, 4.439e-07, 1.398), (-7.267, 0.1951, 1.409), (-7.268, 0.3827, 1.44), (-7.269, 0.5556, 1.491), (-7.271, 0.7071, 1.56), (-7.273, 0.8315, 1.643), (-7.275, 0.9239, 1.739), (-7.278, 0.9808, 1.842), (-10.36, 1.0, 1.928), (-10.41, 0.9808, 2.036), (-10.47, 0.9239, 2.14), (-10.51, 0.8315, 2.235), (-10.55, 0.7071, 2.319), (-10.59, 0.5556, 2.387), (-10.61, 0.3827, 2.438), (-10.63, 0.1951, 2.469), (-10.63, 1.305e-07, 2.48), (-10.63, -0.1951, 2.469), (-10.61, -0.3827, 2.438), (-10.59, -0.5556, 2.387), (-10.55, -0.7071, 2.319), (-10.51, -0.8315, 2.235), (-10.47, -0.9239, 2.14), (-10.41, -0.9808, 2.036), (-10.36, -1.0, 1.928), (-10.31, -0.9808, 1.821), (-10.26, -0.9239, 1.717), (-10.21, -0.8315, 1.622), (-10.17, -0.7071, 1.538), (-10.13, -0.5556, 1.47), (-10.11, -0.3827, 1.419), (-10.09, -0.1951, 1.387), (-10.09, 1.305e-07, 1.377), (-10.09, 0.1951, 1.387), (-10.11, 0.3827, 1.419), (-10.13, 0.5556, 1.47), (-10.17, 0.7071, 1.538), (-10.21, 0.8315, 1.622), (-10.26, 0.9239, 1.717), (-10.31, 0.9808, 1.821), (-11.47, 1.0, 1.798), (-11.56, 0.9808, 1.905), (-11.65, 0.9239, 2.009), (-11.73, 0.8315, 2.104), (-11.8, 0.7071, 2.188), (-11.86, 0.5556, 2.256), (-11.9, 0.3827, 2.307), (-11.93, 0.1951, 2.339), (-11.94, -3.68e-07, 2.349), (-11.93, -0.1951, 2.339), (-11.9, -0.3827, 2.307), (-11.86, -0.5556, 2.256), (-11.8, -0.7071, 2.188), (-11.73, -0.8315, 2.104), (-11.65, -0.9239, 2.009), (-11.56, -0.9808, 1.905), (-11.47, -1.0, 1.798), (-11.38, -0.9808, 1.69), (-11.29, -0.9239, 1.587), (-11.21, -0.8315, 1.491), (-11.14, -0.7071, 1.408), (-11.08, -0.5556, 1.339), (-11.03, -0.3827, 1.288), (-11.01, -0.1951, 1.257), (-11.0, -3.68e-07, 1.246), (-11.01, 0.1951, 1.257), (-11.03, 0.3827, 1.288), (-11.08, 0.5556, 1.339), (-11.14, 0.7071, 1.408), (-11.21, 0.8315, 1.491), (-11.29, 0.9239, 1.587), (-11.38, 0.9808, 1.69), (-12.42, 1.0, 1.605), (-12.59, 0.9808, 1.687), (-12.76, 0.9239, 1.767), (-12.91, 0.8315, 1.84), (-13.04, 0.7071, 1.904), (-13.15, 0.5556, 1.956), (-13.23, 0.3827, 1.995), (-13.28, 0.1951, 2.019), (-13.3, -2.468e-08, 2.027), (-13.28, -0.1951, 2.019), (-13.23, -0.3827, 1.995), (-13.15, -0.5556, 1.956), (-13.04, -0.7071, 1.904), (-12.91, -0.8315, 1.84), (-12.76, -0.9239, 1.767), (-12.59, -0.9808, 1.687), (-12.42, -1.0, 1.605), (-12.25, -0.9808, 1.522), (-12.09, -0.9239, 1.443), (-11.93, -0.8315, 1.37), (-11.8, -0.7071, 1.306), (-11.69, -0.5556, 1.254), (-11.61, -0.3827, 1.215), (-11.56, -0.1951, 1.191), (-11.54, -2.468e-08, 1.182), (-11.56, 0.1951, 1.191), (-11.61, 0.3827, 1.215), (-11.69, 0.5556, 1.254), (-11.8, 0.7071, 1.306), (-11.93, 0.8315, 1.37), (-12.09, 0.9239, 1.443), (-12.25, 0.9808, 1.522), (-12.69, 0.9808, 1.283), (-12.47, 0.9239, 1.25), (-12.27, 0.8315, 1.219), (-12.09, 0.7071, 1.193), (-11.94, 0.5556, 1.171), (-11.84, 0.3827, 1.155), (-11.77, 0.1951, 1.145), (-11.75, -1.15e-07, 1.141), (-11.77, -0.1951, 1.145), (-11.84, -0.3827, 1.155), (-11.94, -0.5556, 1.171), (-12.09, -0.7071, 1.193), (-12.27, -0.8315, 1.219), (-12.47, -0.9239, 1.25), (-12.69, -0.9808, 1.283), (-12.92, -1.0, 1.317), (-13.15, -0.9808, 1.352), (-13.37, -0.9239, 1.385), (-13.58, -0.8315, 1.415), (-13.76, -0.7071, 1.442), (-13.9, -0.5556, 1.464), (-14.01, -0.3827, 1.48), (-14.08, -0.1951, 1.49), (-14.1, -1.15e-07, 1.494), (-14.08, 0.1951, 1.49), (-14.01, 0.3827, 1.48), (-13.9, 0.5556, 1.464), (-13.76, 0.7071, 1.442), (-13.58, 0.8315, 1.415), (-13.37, 0.9239, 1.385), (-13.15, 0.9808, 1.352), (-12.92, 1.0, 1.317), (-12.98, 0.9808, 0.9092), (-12.75, 0.9239, 0.9032), (-12.54, 0.8315, 0.8976), (-12.35, 0.7071, 0.8927), (-12.2, 0.5556, 0.8887), (-12.09, 0.3827, 0.8857), (-12.02, 0.1951, 0.8839), (-11.99, -2.412e-07, 0.8832), (-12.02, -0.1951, 0.8839), (-12.09, -0.3827, 0.8857), (-12.2, -0.5556, 0.8887), (-12.35, -0.7071, 0.8927), (-12.54, -0.8315, 0.8976), (-12.75, -0.9239, 0.9032), (-12.98, -0.9808, 0.9092), (-13.22, -1.0, 0.9155), (-13.46, -0.9808, 0.9218), (-13.69, -0.9239, 0.9278), (-13.91, -0.8315, 0.9334), (-14.09, -0.7071, 0.9383), (-14.25, -0.5556, 0.9423), (-14.36, -0.3827, 0.9453), (-14.43, -0.1951, 0.9471), (-14.45, -2.412e-07, 0.9478), (-14.43, 0.1951, 0.9471), (-14.36, 0.3827, 0.9453), (-14.25, 0.5556, 0.9423), (-14.09, 0.7071, 0.9383), (-13.91, 0.8315, 0.9334), (-13.69, 0.9239, 0.9278), (-13.46, 0.9808, 0.9218), (-13.22, 1.0, 0.9155), (-13.03, 0.9808, -0.9102), (-12.8, 0.9239, -0.9162), (-12.58, 0.8315, -0.9218), (-12.4, 0.7071, -0.9267), (-12.25, 0.5556, -0.9307), (-12.13, 0.3827, -0.9337), (-12.06, 0.1951, -0.9355), (-12.04, -8.127e-07, -0.9361), (-12.06, -0.1951, -0.9355), (-12.13, -0.3827, -0.9337), (-12.25, -0.5556, -0.9307), (-12.4, -0.7071, -0.9267), (-12.58, -0.8315, -0.9218), (-12.8, -0.9239, -0.9162), (-13.03, -0.9808, -0.9102), (-13.27, -1.0, -0.9039), (-13.51, -0.9808, -0.8976), (-13.74, -0.9239, -0.8915), (-13.95, -0.8315, -0.886), (-14.14, -0.7071, -0.8811), (-14.29, -0.5556, -0.877), (-14.4, -0.3827, -0.8741), (-14.47, -0.1951, -0.8722), (-14.5, -8.127e-07, -0.8716), (-14.47, 0.1951, -0.8722), (-14.4, 0.3827, -0.8741), (-14.29, 0.5556, -0.877), (-14.14, 0.7071, -0.8811), (-13.95, 0.8315, -0.886), (-13.74, 0.9239, -0.8915), (-13.51, 0.9808, -0.8976), (-13.27, 1.0, -0.9039), (-12.97, 0.9808, -2.576), (-12.74, 0.9239, -2.582), (-12.52, 0.8315, -2.588), (-12.34, 0.7071, -2.593), (-12.19, 0.5556, -2.597), (-12.07, 0.3827, -2.6), (-12.0, 0.1951, -2.601), (-11.98, -1.336e-06, -2.602), (-12.0, -0.1951, -2.601), (-12.07, -0.3827, -2.6), (-12.19, -0.5556, -2.597), (-12.34, -0.7071, -2.593), (-12.52, -0.8315, -2.588), (-12.74, -0.9239, -2.582), (-12.97, -0.9808, -2.576), (-13.21, -1.0, -2.57), (-13.45, -0.9808, -2.564), (-13.68, -0.9239, -2.557), (-13.89, -0.8315, -2.552), (-14.08, -0.7071, -2.547), (-14.23, -0.5556, -2.543), (-14.34, -0.3827, -2.54), (-14.41, -0.1951, -2.538), (-14.44, -1.336e-06, -2.538), (-14.41, 0.1951, -2.538), (-14.34, 0.3827, -2.54), (-14.23, 0.5556, -2.543), (-14.08, 0.7071, -2.547), (-13.89, 0.8315, -2.552), (-13.68, 0.9239, -2.557), (-13.45, 0.9808, -2.564), (-13.21, 1.0, -2.57)], [], [(0, 1, 3, 2), (2, 3, 5, 4), (4, 5, 7, 6), (6, 7, 9, 8), (8, 9, 11, 10), (10, 11, 13, 12), (12, 13, 15, 14), (14, 15, 17, 16), (16, 17, 19, 18), (18, 19, 21, 20), (20, 21, 23, 22), (22, 23, 25, 24), (24, 25, 27, 26), (26, 27, 29, 28), (28, 29, 31, 30), (30, 31, 33, 32), (32, 33, 35, 34), (34, 35, 37, 36), (36, 37, 39, 38), (38, 39, 41, 40), (40, 41, 43, 42), (42, 43, 45, 44), (44, 45, 47, 46), (46, 47, 49, 48), (48, 49, 51, 50), (50, 51, 53, 52), (52, 53, 55, 54), (54, 55, 57, 56), (56, 57, 59, 58), (58, 59, 61, 60), (5, 3, 65, 66), (60, 61, 63, 62), (62, 63, 1, 0), (0, 2, 4, 6, 8, 10, 12, 14, 16, 18, 20, 22, 24, 26, 28, 30, 32, 34, 36, 38, 40, 42, 44, 46, 48, 50, 52, 54, 56, 58, 60, 62), (84, 83, 115, 116), (23, 21, 74, 75), (41, 39, 83, 84), (59, 57, 92, 93), (15, 13, 70, 71), (33, 31, 79, 80), (51, 49, 88, 89), (7, 5, 66, 67), (25, 23, 75, 76), (43, 41, 84, 85), (61, 59, 93, 94), (17, 15, 71, 72), (35, 33, 80, 81), (53, 51, 89, 90), (9, 7, 67, 68), (27, 25, 76, 77), (45, 43, 85, 86), (63, 61, 94, 95), (19, 17, 72, 73), (37, 35, 81, 82), (55, 53, 90, 91), (11, 9, 68, 69), (29, 27, 77, 78), (3, 1, 64, 65), (47, 45, 86, 87), (1, 63, 95, 64), (21, 19, 73, 74), (39, 37, 82, 83), (57, 55, 91, 92), (13, 11, 69, 70), (31, 29, 78, 79), (49, 47, 87, 88), (105, 104, 136, 137), (71, 70, 102, 103), (85, 84, 116, 117), (72, 71, 103, 104), (86, 85, 117, 118), (73, 72, 104, 105), (87, 86, 118, 119), (74, 73, 105, 106), (88, 87, 119, 120), (75, 74, 106, 107), (89, 88, 120, 121), (76, 75, 107, 108), (90, 89, 121, 122), (77, 76, 108, 109), (91, 90, 122, 123), (78, 77, 109, 110), (65, 64, 96, 97), (92, 91, 123, 124), (79, 78, 110, 111), (66, 65, 97, 98), (93, 92, 124, 125), (80, 79, 111, 112), (67, 66, 98, 99), (94, 93, 125, 126), (81, 80, 112, 113), (68, 67, 99, 100), (95, 94, 126, 127), (82, 81, 113, 114), (69, 68, 100, 101), (64, 95, 127, 96), (83, 82, 114, 115), (70, 69, 101, 102), (140, 139, 171, 172), (119, 118, 150, 151), (106, 105, 137, 138), (120, 119, 151, 152), (107, 106, 138, 139), (121, 120, 152, 153), (108, 107, 139, 140), (122, 121, 153, 154), (109, 108, 140, 141), (123, 122, 154, 155), (110, 109, 141, 142), (97, 96, 128, 129), (124, 123, 155, 156), (111, 110, 142, 143), (98, 97, 129, 130), (125, 124, 156, 157), (112, 111, 143, 144), (99, 98, 130, 131), (126, 125, 157, 158), (113, 112, 144, 145), (100, 99, 131, 132), (127, 126, 158, 159), (114, 113, 145, 146), (101, 100, 132, 133), (96, 127, 159, 128), (115, 114, 146, 147), (102, 101, 133, 134), (116, 115, 147, 148), (103, 102, 134, 135), (117, 116, 148, 149), (104, 103, 135, 136), (118, 117, 149, 150), (172, 171, 203, 204), (154, 153, 185, 186), (141, 140, 172, 173), (155, 154, 186, 187), (142, 141, 173, 174), (129, 128, 160, 161), (156, 155, 187, 188), (143, 142, 174, 175), (130, 129, 161, 162), (157, 156, 188, 189), (144, 143, 175, 176), (131, 130, 162, 163), (158, 157, 189, 190), (145, 144, 176, 177), (132, 131, 163, 164), (159, 158, 190, 191), (146, 145, 177, 178), (133, 132, 164, 165), (128, 159, 191, 160), (147, 146, 178, 179), (134, 133, 165, 166), (148, 147, 179, 180), (135, 134, 166, 167), (149, 148, 180, 181), (136, 135, 167, 168), (150, 149, 181, 182), (137, 136, 168, 169), (151, 150, 182, 183), (138, 137, 169, 170), (152, 151, 183, 184), (139, 138, 170, 171), (153, 152, 184, 185), (207, 206, 238, 239), (186, 185, 217, 218), (173, 172, 204, 205), (187, 186, 218, 219), (174, 173, 205, 206), (161, 160, 192, 193), (188, 187, 219, 220), (175, 174, 206, 207), (162, 161, 193, 194), (189, 188, 220, 221), (176, 175, 207, 208), (163, 162, 194, 195), (190, 189, 221, 222), (177, 176, 208, 209), (164, 163, 195, 196), (191, 190, 222, 223), (178, 177, 209, 210), (165, 164, 196, 197), (160, 191, 223, 192), (179, 178, 210, 211), (166, 165, 197, 198), (180, 179, 211, 212), (167, 166, 198, 199), (181, 180, 212, 213), (168, 167, 199, 200), (182, 181, 213, 214), (169, 168, 200, 201), (183, 182, 214, 215), (170, 169, 201, 202), (184, 183, 215, 216), (171, 170, 202, 203), (185, 184, 216, 217), (224, 255, 256, 287), (194, 193, 225, 226), (221, 220, 252, 253), (208, 207, 239, 240), (195, 194, 226, 227), (222, 221, 253, 254), (209, 208, 240, 241), (196, 195, 227, 228), (223, 222, 254, 255), (210, 209, 241, 242), (197, 196, 228, 229), (192, 223, 255, 224), (211, 210, 242, 243), (198, 197, 229, 230), (212, 211, 243, 244), (199, 198, 230, 231), (213, 212, 244, 245), (200, 199, 231, 232), (214, 213, 245, 246), (201, 200, 232, 233), (215, 214, 246, 247), (202, 201, 233, 234), (216, 215, 247, 248), (203, 202, 234, 235), (217, 216, 248, 249), (204, 203, 235, 236), (218, 217, 249, 250), (205, 204, 236, 237), (219, 218, 250, 251), (206, 205, 237, 238), (193, 192, 224, 225), (220, 219, 251, 252), (238, 237, 274, 273), (249, 248, 263, 262), (251, 250, 261, 260), (229, 228, 283, 282), (235, 234, 277, 276), (242, 241, 270, 269), (248, 247, 264, 263), (255, 254, 257, 256), (234, 233, 278, 277), (228, 227, 284, 283), (247, 246, 265, 264), (241, 240, 271, 270), (233, 232, 279, 278), (254, 253, 258, 257), (246, 245, 266, 265), (227, 226, 285, 284), (232, 231, 280, 279), (240, 239, 272, 271), (245, 244, 267, 266), (253, 252, 259, 258), (231, 230, 281, 280), (226, 225, 286, 285), (244, 243, 268, 267), (237, 236, 275, 274), (239, 238, 273, 272), (230, 229, 282, 281), (250, 249, 262, 261), (252, 251, 260, 259), (243, 242, 269, 268), (236, 235, 276, 275), (225, 224, 287, 286), (274, 275, 307, 306), (277, 278, 310, 309), (276, 277, 309, 308), (265, 266, 298, 297), (278, 279, 311, 310), (279, 280, 312, 311), (280, 281, 313, 312), (267, 268, 300, 299), (282, 283, 315, 314), (256, 257, 289, 288), (284, 285, 317, 316), (281, 282, 314, 313), (258, 259, 291, 290), (269, 270, 302, 301), (287, 256, 288, 319), (260, 261, 293, 292), (259, 260, 292, 291), (262, 263, 295, 294), (271, 272, 304, 303), (261, 262, 294, 293), (283, 284, 316, 315), (264, 265, 297, 296), (257, 258, 290, 289), (266, 267, 299, 298), (273, 274, 306, 305), (268, 269, 301, 300), (286, 287, 319, 318), (285, 286, 318, 317), (270, 271, 303, 302), (275, 276, 308, 307), (272, 273, 305, 304), (263, 264, 296, 295), (299, 300, 332, 331), (302, 303, 335, 334), (301, 302, 334, 333), (304, 305, 337, 336), (303, 304, 336, 335), (306, 307, 339, 338), (305, 306, 338, 337), (308, 309, 341, 340), (307, 308, 340, 339), (310, 311, 343, 342), (309, 310, 342, 341), (312, 313, 345, 344), (311, 312, 344, 343), (314, 315, 347, 346), (288, 289, 321, 320), (313, 314, 346, 345), (316, 317, 349, 348), (290, 291, 323, 322), (319, 288, 320, 351), (291, 292, 324, 323), (292, 293, 325, 324), (315, 316, 348, 347), (293, 294, 326, 325), (294, 295, 327, 326), (289, 290, 322, 321), (318, 319, 351, 350), (296, 297, 329, 328), (317, 318, 350, 349), (295, 296, 328, 327), (298, 299, 331, 330), (297, 298, 330, 329), (300, 301, 333, 332), (337, 338, 370, 369), (340, 341, 373, 372), (339, 340, 372, 371), (342, 343, 375, 374), (341, 342, 374, 373), (344, 345, 377, 376), (343, 344, 376, 375), (346, 347, 379, 378), (320, 321, 353, 352), (345, 346, 378, 377), (348, 349, 381, 380), (322, 323, 355, 354), (351, 320, 352, 383), (323, 324, 356, 355), (324, 325, 357, 356), (347, 348, 380, 379), (325, 326, 358, 357), (326, 327, 359, 358), (321, 322, 354, 353), (350, 351, 383, 382), (328, 329, 361, 360), (349, 350, 382, 381), (327, 328, 360, 359), (330, 331, 363, 362), (329, 330, 362, 361), (332, 333, 365, 364), (331, 332, 364, 363), (334, 335, 367, 366), (333, 334, 366, 365), (336, 337, 369, 368), (335, 336, 368, 367), (338, 339, 371, 370)])
_uv = me_cylinder.uv_layers.new(name='UVMap')
_uv.uv.foreach_set('vector', [1.0, 0.5, 1.0, 1.0, 0.9688, 1.0, 0.9688, 0.5, 0.9688, 0.5, 0.9688, 1.0, 0.9375, 1.0, 0.9375, 0.5, 0.9375, 0.5, 0.9375, 1.0, 0.9062, 1.0, 0.9062, 0.5, 0.9062, 0.5, 0.9062, 1.0, 0.875, 1.0, 0.875, 0.5, 0.875, 0.5, 0.875, 1.0, 0.8438, 1.0, 0.8438, 0.5, 0.8438, 0.5, 0.8438, 1.0, 0.8125, 1.0, 0.8125, 0.5, 0.8125, 0.5, 0.8125, 1.0, 0.7812, 1.0, 0.7812, 0.5, 0.7812, 0.5, 0.7812, 1.0, 0.75, 1.0, 0.75, 0.5, 0.75, 0.5, 0.75, 1.0, 0.7188, 1.0, 0.7188, 0.5, 0.7188, 0.5, 0.7188, 1.0, 0.6875, 1.0, 0.6875, 0.5, 0.6875, 0.5, 0.6875, 1.0, 0.6562, 1.0, 0.6562, 0.5, 0.6562, 0.5, 0.6562, 1.0, 0.625, 1.0, 0.625, 0.5, 0.625, 0.5, 0.625, 1.0, 0.5938, 1.0, 0.5938, 0.5, 0.5938, 0.5, 0.5938, 1.0, 0.5625, 1.0, 0.5625, 0.5, 0.5625, 0.5, 0.5625, 1.0, 0.5312, 1.0, 0.5312, 0.5, 0.5312, 0.5, 0.5312, 1.0, 0.5, 1.0, 0.5, 0.5, 0.5, 0.5, 0.5, 1.0, 0.4688, 1.0, 0.4688, 0.5, 0.4688, 0.5, 0.4688, 1.0, 0.4375, 1.0, 0.4375, 0.5, 0.4375, 0.5, 0.4375, 1.0, 0.4062, 1.0, 0.4062, 0.5, 0.4062, 0.5, 0.4062, 1.0, 0.375, 1.0, 0.375, 0.5, 0.375, 0.5, 0.375, 1.0, 0.3438, 1.0, 0.3438, 0.5, 0.3438, 0.5, 0.3438, 1.0, 0.3125, 1.0, 0.3125, 0.5, 0.3125, 0.5, 0.3125, 1.0, 0.2812, 1.0, 0.2812, 0.5, 0.2812, 0.5, 0.2812, 1.0, 0.25, 1.0, 0.25, 0.5, 0.25, 0.5, 0.25, 1.0, 0.2188, 1.0, 0.2188, 0.5, 0.2188, 0.5, 0.2188, 1.0, 0.1875, 1.0, 0.1875, 0.5, 0.1875, 0.5, 0.1875, 1.0, 0.1562, 1.0, 0.1562, 0.5, 0.1562, 0.5, 0.1562, 1.0, 0.125, 1.0, 0.125, 0.5, 0.125, 0.5, 0.125, 1.0, 0.09375, 1.0, 0.09375, 0.5, 0.09375, 0.5, 0.09375, 1.0, 0.0625, 1.0, 0.0625, 0.5, 0.9375, 1.0, 0.9688, 1.0, 0.9688, 1.0, 0.9375, 1.0, 0.0625, 0.5, 0.0625, 1.0, 0.03125, 1.0, 0.03125, 0.5, 0.03125, 0.5, 0.03125, 1.0, 0.0, 1.0, 0.0, 0.5, 0.75, 0.49, 0.7968, 0.4854, 0.8418, 0.4717, 0.8833, 0.4496, 0.9197, 0.4197, 0.9496, 0.3833, 0.9717, 0.3418, 0.9854, 0.2968, 0.99, 0.25, 0.9854, 0.2032, 0.9717, 0.1582, 0.9496, 0.1167, 0.9197, 0.08029, 0.8833, 0.05045, 0.8418, 0.02827, 0.7968, 0.01461, 0.75, 0.01, 0.7032, 0.01461, 0.6582, 0.02827, 0.6167, 0.05045, 0.5803, 0.08029, 0.5504, 0.1167, 0.5283, 0.1582, 0.5146, 0.2032, 0.51, 0.25, 0.5146, 0.2968, 0.5283, 0.3418, 0.5504, 0.3833, 0.5803, 0.4197, 0.6167, 0.4496, 0.6582, 0.4717, 0.7032, 0.4854, 0.375, 1.0, 0.4062, 1.0, 0.4062, 1.0, 0.375, 1.0, 0.6562, 1.0, 0.6875, 1.0, 0.6875, 1.0, 0.6562, 1.0, 0.375, 1.0, 0.4062, 1.0, 0.4062, 1.0, 0.375, 1.0, 0.09375, 1.0, 0.125, 1.0, 0.125, 1.0, 0.09375, 1.0, 0.7812, 1.0, 0.8125, 1.0, 0.8125, 1.0, 0.7812, 1.0, 0.5, 1.0, 0.5312, 1.0, 0.5312, 1.0, 0.5, 1.0, 0.2188, 1.0, 0.25, 1.0, 0.25, 1.0, 0.2188, 1.0, 0.9062, 1.0, 0.9375, 1.0, 0.9375, 1.0, 0.9062, 1.0, 0.625, 1.0, 0.6562, 1.0, 0.6562, 1.0, 0.625, 1.0, 0.3438, 1.0, 0.375, 1.0, 0.375, 1.0, 0.3438, 1.0, 0.0625, 1.0, 0.09375, 1.0, 0.09375, 1.0, 0.0625, 1.0, 0.75, 1.0, 0.7812, 1.0, 0.7812, 1.0, 0.75, 1.0, 0.4688, 1.0, 0.5, 1.0, 0.5, 1.0, 0.4688, 1.0, 0.1875, 1.0, 0.2188, 1.0, 0.2188, 1.0, 0.1875, 1.0, 0.875, 1.0, 0.9062, 1.0, 0.9062, 1.0, 0.875, 1.0, 0.5938, 1.0, 0.625, 1.0, 0.625, 1.0, 0.5938, 1.0, 0.3125, 1.0, 0.3438, 1.0, 0.3438, 1.0, 0.3125, 1.0, 0.03125, 1.0, 0.0625, 1.0, 0.0625, 1.0, 0.03125, 1.0, 0.7188, 1.0, 0.75, 1.0, 0.75, 1.0, 0.7188, 1.0, 0.4375, 1.0, 0.4688, 1.0, 0.4688, 1.0, 0.4375, 1.0, 0.1562, 1.0, 0.1875, 1.0, 0.1875, 1.0, 0.1562, 1.0, 0.8438, 1.0, 0.875, 1.0, 0.875, 1.0, 0.8438, 1.0, 0.5625, 1.0, 0.5938, 1.0, 0.5938, 1.0, 0.5625, 1.0, 0.9688, 1.0, 1.0, 1.0, 1.0, 1.0, 0.9688, 1.0, 0.2812, 1.0, 0.3125, 1.0, 0.3125, 1.0, 0.2812, 1.0, 0.0, 1.0, 0.03125, 1.0, 0.03125, 1.0, 0.0, 1.0, 0.6875, 1.0, 0.7188, 1.0, 0.7188, 1.0, 0.6875, 1.0, 0.4062, 1.0, 0.4375, 1.0, 0.4375, 1.0, 0.4062, 1.0, 0.125, 1.0, 0.1562, 1.0, 0.1562, 1.0, 0.125, 1.0, 0.8125, 1.0, 0.8438, 1.0, 0.8438, 1.0, 0.8125, 1.0, 0.5312, 1.0, 0.5625, 1.0, 0.5625, 1.0, 0.5312, 1.0, 0.25, 1.0, 0.2812, 1.0, 0.2812, 1.0, 0.25, 1.0, 0.7188, 1.0, 0.75, 1.0, 0.75, 1.0, 0.7188, 1.0, 0.7812, 1.0, 0.8125, 1.0, 0.8125, 1.0, 0.7812, 1.0, 0.3438, 1.0, 0.375, 1.0, 0.375, 1.0, 0.3438, 1.0, 0.75, 1.0, 0.7812, 1.0, 0.7812, 1.0, 0.75, 1.0, 0.3125, 1.0, 0.3438, 1.0, 0.3438, 1.0, 0.3125, 1.0, 0.7188, 1.0, 0.75, 1.0, 0.75, 1.0, 0.7188, 1.0, 0.2812, 1.0, 0.3125, 1.0, 0.3125, 1.0, 0.2812, 1.0, 0.6875, 1.0, 0.7188, 1.0, 0.7188, 1.0, 0.6875, 1.0, 0.25, 1.0, 0.2812, 1.0, 0.2812, 1.0, 0.25, 1.0, 0.6562, 1.0, 0.6875, 1.0, 0.6875, 1.0, 0.6562, 1.0, 0.2188, 1.0, 0.25, 1.0, 0.25, 1.0, 0.2188, 1.0, 0.625, 1.0, 0.6562, 1.0, 0.6562, 1.0, 0.625, 1.0, 0.1875, 1.0, 0.2188, 1.0, 0.2188, 1.0, 0.1875, 1.0, 0.5938, 1.0, 0.625, 1.0, 0.625, 1.0, 0.5938, 1.0, 0.1562, 1.0, 0.1875, 1.0, 0.1875, 1.0, 0.1562, 1.0, 0.5625, 1.0, 0.5938, 1.0, 0.5938, 1.0, 0.5625, 1.0, 0.9688, 1.0, 1.0, 1.0, 1.0, 1.0, 0.9688, 1.0, 0.125, 1.0, 0.1562, 1.0, 0.1562, 1.0, 0.125, 1.0, 0.5312, 1.0, 0.5625, 1.0, 0.5625, 1.0, 0.5312, 1.0, 0.9375, 1.0, 0.9688, 1.0, 0.9688, 1.0, 0.9375, 1.0, 0.09375, 1.0, 0.125, 1.0, 0.125, 1.0, 0.09375, 1.0, 0.5, 1.0, 0.5312, 1.0, 0.5312, 1.0, 0.5, 1.0, 0.9062, 1.0, 0.9375, 1.0, 0.9375, 1.0, 0.9062, 1.0, 0.0625, 1.0, 0.09375, 1.0, 0.09375, 1.0, 0.0625, 1.0, 0.4688, 1.0, 0.5, 1.0, 0.5, 1.0, 0.4688, 1.0, 0.875, 1.0, 0.9062, 1.0, 0.9062, 1.0, 0.875, 1.0, 0.03125, 1.0, 0.0625, 1.0, 0.0625, 1.0, 0.03125, 1.0, 0.4375, 1.0, 0.4688, 1.0, 0.4688, 1.0, 0.4375, 1.0, 0.8438, 1.0, 0.875, 1.0, 0.875, 1.0, 0.8438, 1.0, 0.0, 1.0, 0.03125, 1.0, 0.03125, 1.0, 0.0, 1.0, 0.4062, 1.0, 0.4375, 1.0, 0.4375, 1.0, 0.4062, 1.0, 0.8125, 1.0, 0.8438, 1.0, 0.8438, 1.0, 0.8125, 1.0, 0.625, 1.0, 0.6562, 1.0, 0.6562, 1.0, 0.625, 1.0, 0.2812, 1.0, 0.3125, 1.0, 0.3125, 1.0, 0.2812, 1.0, 0.6875, 1.0, 0.7188, 1.0, 0.7188, 1.0, 0.6875, 1.0, 0.25, 1.0, 0.2812, 1.0, 0.2812, 1.0, 0.25, 1.0, 0.6562, 1.0, 0.6875, 1.0, 0.6875, 1.0, 0.6562, 1.0, 0.2188, 1.0, 0.25, 1.0, 0.25, 1.0, 0.2188, 1.0, 0.625, 1.0, 0.6562, 1.0, 0.6562, 1.0, 0.625, 1.0, 0.1875, 1.0, 0.2188, 1.0, 0.2188, 1.0, 0.1875, 1.0, 0.5938, 1.0, 0.625, 1.0, 0.625, 1.0, 0.5938, 1.0, 0.1562, 1.0, 0.1875, 1.0, 0.1875, 1.0, 0.1562, 1.0, 0.5625, 1.0, 0.5938, 1.0, 0.5938, 1.0, 0.5625, 1.0, 0.9688, 1.0, 1.0, 1.0, 1.0, 1.0, 0.9688, 1.0, 0.125, 1.0, 0.1562, 1.0, 0.1562, 1.0, 0.125, 1.0, 0.5312, 1.0, 0.5625, 1.0, 0.5625, 1.0, 0.5312, 1.0, 0.9375, 1.0, 0.9688, 1.0, 0.9688, 1.0, 0.9375, 1.0, 0.09375, 1.0, 0.125, 1.0, 0.125, 1.0, 0.09375, 1.0, 0.5, 1.0, 0.5312, 1.0, 0.5312, 1.0, 0.5, 1.0, 0.9062, 1.0, 0.9375, 1.0, 0.9375, 1.0, 0.9062, 1.0, 0.0625, 1.0, 0.09375, 1.0, 0.09375, 1.0, 0.0625, 1.0, 0.4688, 1.0, 0.5, 1.0, 0.5, 1.0, 0.4688, 1.0, 0.875, 1.0, 0.9062, 1.0, 0.9062, 1.0, 0.875, 1.0, 0.03125, 1.0, 0.0625, 1.0, 0.0625, 1.0, 0.03125, 1.0, 0.4375, 1.0, 0.4688, 1.0, 0.4688, 1.0, 0.4375, 1.0, 0.8438, 1.0, 0.875, 1.0, 0.875, 1.0, 0.8438, 1.0, 0.0, 1.0, 0.03125, 1.0, 0.03125, 1.0, 0.0, 1.0, 0.4062, 1.0, 0.4375, 1.0, 0.4375, 1.0, 0.4062, 1.0, 0.8125, 1.0, 0.8438, 1.0, 0.8438, 1.0, 0.8125, 1.0, 0.375, 1.0, 0.4062, 1.0, 0.4062, 1.0, 0.375, 1.0, 0.7812, 1.0, 0.8125, 1.0, 0.8125, 1.0, 0.7812, 1.0, 0.3438, 1.0, 0.375, 1.0, 0.375, 1.0, 0.3438, 1.0, 0.75, 1.0, 0.7812, 1.0, 0.7812, 1.0, 0.75, 1.0, 0.3125, 1.0, 0.3438, 1.0, 0.3438, 1.0, 0.3125, 1.0, 0.625, 1.0, 0.6562, 1.0, 0.6562, 1.0, 0.625, 1.0, 0.1875, 1.0, 0.2188, 1.0, 0.2188, 1.0, 0.1875, 1.0, 0.5938, 1.0, 0.625, 1.0, 0.625, 1.0, 0.5938, 1.0, 0.1562, 1.0, 0.1875, 1.0, 0.1875, 1.0, 0.1562, 1.0, 0.5625, 1.0, 0.5938, 1.0, 0.5938, 1.0, 0.5625, 1.0, 0.9688, 1.0, 1.0, 1.0, 1.0, 1.0, 0.9688, 1.0, 0.125, 1.0, 0.1562, 1.0, 0.1562, 1.0, 0.125, 1.0, 0.5312, 1.0, 0.5625, 1.0, 0.5625, 1.0, 0.5312, 1.0, 0.9375, 1.0, 0.9688, 1.0, 0.9688, 1.0, 0.9375, 1.0, 0.09375, 1.0, 0.125, 1.0, 0.125, 1.0, 0.09375, 1.0, 0.5, 1.0, 0.5312, 1.0, 0.5312, 1.0, 0.5, 1.0, 0.9062, 1.0, 0.9375, 1.0, 0.9375, 1.0, 0.9062, 1.0, 0.0625, 1.0, 0.09375, 1.0, 0.09375, 1.0, 0.0625, 1.0, 0.4688, 1.0, 0.5, 1.0, 0.5, 1.0, 0.4688, 1.0, 0.875, 1.0, 0.9062, 1.0, 0.9062, 1.0, 0.875, 1.0, 0.03125, 1.0, 0.0625, 1.0, 0.0625, 1.0, 0.03125, 1.0, 0.4375, 1.0, 0.4688, 1.0, 0.4688, 1.0, 0.4375, 1.0, 0.8438, 1.0, 0.875, 1.0, 0.875, 1.0, 0.8438, 1.0, 0.0, 1.0, 0.03125, 1.0, 0.03125, 1.0, 0.0, 1.0, 0.4062, 1.0, 0.4375, 1.0, 0.4375, 1.0, 0.4062, 1.0, 0.8125, 1.0, 0.8438, 1.0, 0.8438, 1.0, 0.8125, 1.0, 0.375, 1.0, 0.4062, 1.0, 0.4062, 1.0, 0.375, 1.0, 0.7812, 1.0, 0.8125, 1.0, 0.8125, 1.0, 0.7812, 1.0, 0.3438, 1.0, 0.375, 1.0, 0.375, 1.0, 0.3438, 1.0, 0.75, 1.0, 0.7812, 1.0, 0.7812, 1.0, 0.75, 1.0, 0.3125, 1.0, 0.3438, 1.0, 0.3438, 1.0, 0.3125, 1.0, 0.7188, 1.0, 0.75, 1.0, 0.75, 1.0, 0.7188, 1.0, 0.2812, 1.0, 0.3125, 1.0, 0.3125, 1.0, 0.2812, 1.0, 0.6875, 1.0, 0.7188, 1.0, 0.7188, 1.0, 0.6875, 1.0, 0.25, 1.0, 0.2812, 1.0, 0.2812, 1.0, 0.25, 1.0, 0.6562, 1.0, 0.6875, 1.0, 0.6875, 1.0, 0.6562, 1.0, 0.2188, 1.0, 0.25, 1.0, 0.25, 1.0, 0.2188, 1.0, 0.5312, 1.0, 0.5625, 1.0, 0.5625, 1.0, 0.5312, 1.0, 0.1875, 1.0, 0.2188, 1.0, 0.2188, 1.0, 0.1875, 1.0, 0.5938, 1.0, 0.625, 1.0, 0.625, 1.0, 0.5938, 1.0, 0.1562, 1.0, 0.1875, 1.0, 0.1875, 1.0, 0.1562, 1.0, 0.5625, 1.0, 0.5938, 1.0, 0.5938, 1.0, 0.5625, 1.0, 0.9688, 1.0, 1.0, 1.0, 1.0, 1.0, 0.9688, 1.0, 0.125, 1.0, 0.1562, 1.0, 0.1562, 1.0, 0.125, 1.0, 0.5312, 1.0, 0.5625, 1.0, 0.5625, 1.0, 0.5312, 1.0, 0.9375, 1.0, 0.9688, 1.0, 0.9688, 1.0, 0.9375, 1.0, 0.09375, 1.0, 0.125, 1.0, 0.125, 1.0, 0.09375, 1.0, 0.5, 1.0, 0.5312, 1.0, 0.5312, 1.0, 0.5, 1.0, 0.9062, 1.0, 0.9375, 1.0, 0.9375, 1.0, 0.9062, 1.0, 0.0625, 1.0, 0.09375, 1.0, 0.09375, 1.0, 0.0625, 1.0, 0.4688, 1.0, 0.5, 1.0, 0.5, 1.0, 0.4688, 1.0, 0.875, 1.0, 0.9062, 1.0, 0.9062, 1.0, 0.875, 1.0, 0.03125, 1.0, 0.0625, 1.0, 0.0625, 1.0, 0.03125, 1.0, 0.4375, 1.0, 0.4688, 1.0, 0.4688, 1.0, 0.4375, 1.0, 0.8438, 1.0, 0.875, 1.0, 0.875, 1.0, 0.8438, 1.0, 0.0, 1.0, 0.03125, 1.0, 0.03125, 1.0, 0.0, 1.0, 0.4062, 1.0, 0.4375, 1.0, 0.4375, 1.0, 0.4062, 1.0, 0.8125, 1.0, 0.8438, 1.0, 0.8438, 1.0, 0.8125, 1.0, 0.375, 1.0, 0.4062, 1.0, 0.4062, 1.0, 0.375, 1.0, 0.7812, 1.0, 0.8125, 1.0, 0.8125, 1.0, 0.7812, 1.0, 0.3438, 1.0, 0.375, 1.0, 0.375, 1.0, 0.3438, 1.0, 0.75, 1.0, 0.7812, 1.0, 0.7812, 1.0, 0.75, 1.0, 0.3125, 1.0, 0.3438, 1.0, 0.3438, 1.0, 0.3125, 1.0, 0.7188, 1.0, 0.75, 1.0, 0.75, 1.0, 0.7188, 1.0, 0.2812, 1.0, 0.3125, 1.0, 0.3125, 1.0, 0.2812, 1.0, 0.6875, 1.0, 0.7188, 1.0, 0.7188, 1.0, 0.6875, 1.0, 0.25, 1.0, 0.2812, 1.0, 0.2812, 1.0, 0.25, 1.0, 0.6562, 1.0, 0.6875, 1.0, 0.6875, 1.0, 0.6562, 1.0, 0.2188, 1.0, 0.25, 1.0, 0.25, 1.0, 0.2188, 1.0, 0.0, 1.0, 0.03125, 1.0, 0.03125, 1.0, 0.0, 1.0, 0.9375, 1.0, 0.9688, 1.0, 0.9688, 1.0, 0.9375, 1.0, 0.09375, 1.0, 0.125, 1.0, 0.125, 1.0, 0.09375, 1.0, 0.5, 1.0, 0.5312, 1.0, 0.5312, 1.0, 0.5, 1.0, 0.9062, 1.0, 0.9375, 1.0, 0.9375, 1.0, 0.9062, 1.0, 0.0625, 1.0, 0.09375, 1.0, 0.09375, 1.0, 0.0625, 1.0, 0.4688, 1.0, 0.5, 1.0, 0.5, 1.0, 0.4688, 1.0, 0.875, 1.0, 0.9062, 1.0, 0.9062, 1.0, 0.875, 1.0, 0.03125, 1.0, 0.0625, 1.0, 0.0625, 1.0, 0.03125, 1.0, 0.4375, 1.0, 0.4688, 1.0, 0.4688, 1.0, 0.4375, 1.0, 0.8438, 1.0, 0.875, 1.0, 0.875, 1.0, 0.8438, 1.0, 0.0, 1.0, 0.03125, 1.0, 0.03125, 1.0, 0.0, 1.0, 0.4062, 1.0, 0.4375, 1.0, 0.4375, 1.0, 0.4062, 1.0, 0.8125, 1.0, 0.8438, 1.0, 0.8438, 1.0, 0.8125, 1.0, 0.375, 1.0, 0.4062, 1.0, 0.4062, 1.0, 0.375, 1.0, 0.7812, 1.0, 0.8125, 1.0, 0.8125, 1.0, 0.7812, 1.0, 0.3438, 1.0, 0.375, 1.0, 0.375, 1.0, 0.3438, 1.0, 0.75, 1.0, 0.7812, 1.0, 0.7812, 1.0, 0.75, 1.0, 0.3125, 1.0, 0.3438, 1.0, 0.3438, 1.0, 0.3125, 1.0, 0.7188, 1.0, 0.75, 1.0, 0.75, 1.0, 0.7188, 1.0, 0.2812, 1.0, 0.3125, 1.0, 0.3125, 1.0, 0.2812, 1.0, 0.6875, 1.0, 0.7188, 1.0, 0.7188, 1.0, 0.6875, 1.0, 0.25, 1.0, 0.2812, 1.0, 0.2812, 1.0, 0.25, 1.0, 0.6562, 1.0, 0.6875, 1.0, 0.6875, 1.0, 0.6562, 1.0, 0.2188, 1.0, 0.25, 1.0, 0.25, 1.0, 0.2188, 1.0, 0.625, 1.0, 0.6562, 1.0, 0.6562, 1.0, 0.625, 1.0, 0.1875, 1.0, 0.2188, 1.0, 0.2188, 1.0, 0.1875, 1.0, 0.5938, 1.0, 0.625, 1.0, 0.625, 1.0, 0.5938, 1.0, 0.1562, 1.0, 0.1875, 1.0, 0.1875, 1.0, 0.1562, 1.0, 0.5625, 1.0, 0.5938, 1.0, 0.5938, 1.0, 0.5625, 1.0, 0.9688, 1.0, 1.0, 1.0, 1.0, 1.0, 0.9688, 1.0, 0.125, 1.0, 0.1562, 1.0, 0.1562, 1.0, 0.125, 1.0, 0.5625, 1.0, 0.5938, 1.0, 0.5938, 1.0, 0.5625, 1.0, 0.2188, 1.0, 0.25, 1.0, 0.25, 1.0, 0.2188, 1.0, 0.1562, 1.0, 0.1875, 1.0, 0.1875, 1.0, 0.1562, 1.0, 0.8438, 1.0, 0.875, 1.0, 0.875, 1.0, 0.8438, 1.0, 0.6562, 1.0, 0.6875, 1.0, 0.6875, 1.0, 0.6562, 1.0, 0.4375, 1.0, 0.4688, 1.0, 0.4688, 1.0, 0.4375, 1.0, 0.25, 1.0, 0.2812, 1.0, 0.2812, 1.0, 0.25, 1.0, 0.03125, 1.0, 0.0625, 1.0, 0.0625, 1.0, 0.03125, 1.0, 0.6875, 1.0, 0.7188, 1.0, 0.7188, 1.0, 0.6875, 1.0, 0.875, 1.0, 0.9062, 1.0, 0.9062, 1.0, 0.875, 1.0, 0.2812, 1.0, 0.3125, 1.0, 0.3125, 1.0, 0.2812, 1.0, 0.4688, 1.0, 0.5, 1.0, 0.5, 1.0, 0.4688, 1.0, 0.7188, 1.0, 0.75, 1.0, 0.75, 1.0, 0.7188, 1.0, 0.0625, 1.0, 0.09375, 1.0, 0.09375, 1.0, 0.0625, 1.0, 0.3125, 1.0, 0.3438, 1.0, 0.3438, 1.0, 0.3125, 1.0, 0.9062, 1.0, 0.9375, 1.0, 0.9375, 1.0, 0.9062, 1.0, 0.75, 1.0, 0.7812, 1.0, 0.7812, 1.0, 0.75, 1.0, 0.5, 1.0, 0.5312, 1.0, 0.5312, 1.0, 0.5, 1.0, 0.3438, 1.0, 0.375, 1.0, 0.375, 1.0, 0.3438, 1.0, 0.09375, 1.0, 0.125, 1.0, 0.125, 1.0, 0.09375, 1.0, 0.7812, 1.0, 0.8125, 1.0, 0.8125, 1.0, 0.7812, 1.0, 0.9375, 1.0, 0.9688, 1.0, 0.9688, 1.0, 0.9375, 1.0, 0.375, 1.0, 0.4062, 1.0, 0.4062, 1.0, 0.375, 1.0, 0.5938, 1.0, 0.625, 1.0, 0.625, 1.0, 0.5938, 1.0, 0.5312, 1.0, 0.5625, 1.0, 0.5625, 1.0, 0.5312, 1.0, 0.8125, 1.0, 0.8438, 1.0, 0.8438, 1.0, 0.8125, 1.0, 0.1875, 1.0, 0.2188, 1.0, 0.2188, 1.0, 0.1875, 1.0, 0.125, 1.0, 0.1562, 1.0, 0.1562, 1.0, 0.125, 1.0, 0.4062, 1.0, 0.4375, 1.0, 0.4375, 1.0, 0.4062, 1.0, 0.625, 1.0, 0.6562, 1.0, 0.6562, 1.0, 0.625, 1.0, 0.9688, 1.0, 1.0, 1.0, 1.0, 1.0, 0.9688, 1.0, 0.5938, 1.0, 0.625, 1.0, 0.625, 1.0, 0.5938, 1.0, 0.6875, 1.0, 0.7188, 1.0, 0.7188, 1.0, 0.6875, 1.0, 0.6562, 1.0, 0.6875, 1.0, 0.6875, 1.0, 0.6562, 1.0, 0.3125, 1.0, 0.3438, 1.0, 0.3438, 1.0, 0.3125, 1.0, 0.7188, 1.0, 0.75, 1.0, 0.75, 1.0, 0.7188, 1.0, 0.75, 1.0, 0.7812, 1.0, 0.7812, 1.0, 0.75, 1.0, 0.7812, 1.0, 0.8125, 1.0, 0.8125, 1.0, 0.7812, 1.0, 0.375, 1.0, 0.4062, 1.0, 0.4062, 1.0, 0.375, 1.0, 0.8438, 1.0, 0.875, 1.0, 0.875, 1.0, 0.8438, 1.0, 0.03125, 1.0, 0.0625, 1.0, 0.0625, 1.0, 0.03125, 1.0, 0.9062, 1.0, 0.9375, 1.0, 0.9375, 1.0, 0.9062, 1.0, 0.8125, 1.0, 0.8438, 1.0, 0.8438, 1.0, 0.8125, 1.0, 0.09375, 1.0, 0.125, 1.0, 0.125, 1.0, 0.09375, 1.0, 0.4375, 1.0, 0.4688, 1.0, 0.4688, 1.0, 0.4375, 1.0, 0.0, 1.0, 0.03125, 1.0, 0.03125, 1.0, 0.0, 1.0, 0.1562, 1.0, 0.1875, 1.0, 0.1875, 1.0, 0.1562, 1.0, 0.125, 1.0, 0.1562, 1.0, 0.1562, 1.0, 0.125, 1.0, 0.2188, 1.0, 0.25, 1.0, 0.25, 1.0, 0.2188, 1.0, 0.5, 1.0, 0.5312, 1.0, 0.5312, 1.0, 0.5, 1.0, 0.1875, 1.0, 0.2188, 1.0, 0.2188, 1.0, 0.1875, 1.0, 0.875, 1.0, 0.9062, 1.0, 0.9062, 1.0, 0.875, 1.0, 0.2812, 1.0, 0.3125, 1.0, 0.3125, 1.0, 0.2812, 1.0, 0.0625, 1.0, 0.09375, 1.0, 0.09375, 1.0, 0.0625, 1.0, 0.3438, 1.0, 0.375, 1.0, 0.375, 1.0, 0.3438, 1.0, 0.5625, 1.0, 0.5938, 1.0, 0.5938, 1.0, 0.5625, 1.0, 0.4062, 1.0, 0.4375, 1.0, 0.4375, 1.0, 0.4062, 1.0, 0.9688, 1.0, 1.0, 1.0, 1.0, 1.0, 0.9688, 1.0, 0.9375, 1.0, 0.9688, 1.0, 0.9688, 1.0, 0.9375, 1.0, 0.4688, 1.0, 0.5, 1.0, 0.5, 1.0, 0.4688, 1.0, 0.625, 1.0, 0.6562, 1.0, 0.6562, 1.0, 0.625, 1.0, 0.5312, 1.0, 0.5625, 1.0, 0.5625, 1.0, 0.5312, 1.0, 0.25, 1.0, 0.2812, 1.0, 0.2812, 1.0, 0.25, 1.0, 0.375, 1.0, 0.4062, 1.0, 0.4062, 1.0, 0.375, 1.0, 0.4688, 1.0, 0.5, 1.0, 0.5, 1.0, 0.4688, 1.0, 0.4375, 1.0, 0.4688, 1.0, 0.4688, 1.0, 0.4375, 1.0, 0.5312, 1.0, 0.5625, 1.0, 0.5625, 1.0, 0.5312, 1.0, 0.5, 1.0, 0.5312, 1.0, 0.5312, 1.0, 0.5, 1.0, 0.5938, 1.0, 0.625, 1.0, 0.625, 1.0, 0.5938, 1.0, 0.5625, 1.0, 0.5938, 1.0, 0.5938, 1.0, 0.5625, 1.0, 0.6562, 1.0, 0.6875, 1.0, 0.6875, 1.0, 0.6562, 1.0, 0.625, 1.0, 0.6562, 1.0, 0.6562, 1.0, 0.625, 1.0, 0.7188, 1.0, 0.75, 1.0, 0.75, 1.0, 0.7188, 1.0, 0.6875, 1.0, 0.7188, 1.0, 0.7188, 1.0, 0.6875, 1.0, 0.7812, 1.0, 0.8125, 1.0, 0.8125, 1.0, 0.7812, 1.0, 0.75, 1.0, 0.7812, 1.0, 0.7812, 1.0, 0.75, 1.0, 0.8438, 1.0, 0.875, 1.0, 0.875, 1.0, 0.8438, 1.0, 0.03125, 1.0, 0.0625, 1.0, 0.0625, 1.0, 0.03125, 1.0, 0.8125, 1.0, 0.8438, 1.0, 0.8438, 1.0, 0.8125, 1.0, 0.9062, 1.0, 0.9375, 1.0, 0.9375, 1.0, 0.9062, 1.0, 0.09375, 1.0, 0.125, 1.0, 0.125, 1.0, 0.09375, 1.0, 0.0, 1.0, 0.03125, 1.0, 0.03125, 1.0, 0.0, 1.0, 0.125, 1.0, 0.1562, 1.0, 0.1562, 1.0, 0.125, 1.0, 0.1562, 1.0, 0.1875, 1.0, 0.1875, 1.0, 0.1562, 1.0, 0.875, 1.0, 0.9062, 1.0, 0.9062, 1.0, 0.875, 1.0, 0.1875, 1.0, 0.2188, 1.0, 0.2188, 1.0, 0.1875, 1.0, 0.2188, 1.0, 0.25, 1.0, 0.25, 1.0, 0.2188, 1.0, 0.0625, 1.0, 0.09375, 1.0, 0.09375, 1.0, 0.0625, 1.0, 0.9688, 1.0, 1.0, 1.0, 1.0, 1.0, 0.9688, 1.0, 0.2812, 1.0, 0.3125, 1.0, 0.3125, 1.0, 0.2812, 1.0, 0.9375, 1.0, 0.9688, 1.0, 0.9688, 1.0, 0.9375, 1.0, 0.25, 1.0, 0.2812, 1.0, 0.2812, 1.0, 0.25, 1.0, 0.3438, 1.0, 0.375, 1.0, 0.375, 1.0, 0.3438, 1.0, 0.3125, 1.0, 0.3438, 1.0, 0.3438, 1.0, 0.3125, 1.0, 0.4062, 1.0, 0.4375, 1.0, 0.4375, 1.0, 0.4062, 1.0, 0.5625, 1.0, 0.5938, 1.0, 0.5938, 1.0, 0.5625, 1.0, 0.6562, 1.0, 0.6875, 1.0, 0.6875, 1.0, 0.6562, 1.0, 0.625, 1.0, 0.6562, 1.0, 0.6562, 1.0, 0.625, 1.0, 0.7188, 1.0, 0.75, 1.0, 0.75, 1.0, 0.7188, 1.0, 0.6875, 1.0, 0.7188, 1.0, 0.7188, 1.0, 0.6875, 1.0, 0.7812, 1.0, 0.8125, 1.0, 0.8125, 1.0, 0.7812, 1.0, 0.75, 1.0, 0.7812, 1.0, 0.7812, 1.0, 0.75, 1.0, 0.8438, 1.0, 0.875, 1.0, 0.875, 1.0, 0.8438, 1.0, 0.03125, 1.0, 0.0625, 1.0, 0.0625, 1.0, 0.03125, 1.0, 0.8125, 1.0, 0.8438, 1.0, 0.8438, 1.0, 0.8125, 1.0, 0.9062, 1.0, 0.9375, 1.0, 0.9375, 1.0, 0.9062, 1.0, 0.09375, 1.0, 0.125, 1.0, 0.125, 1.0, 0.09375, 1.0, 0.0, 1.0, 0.03125, 1.0, 0.03125, 1.0, 0.0, 1.0, 0.125, 1.0, 0.1562, 1.0, 0.1562, 1.0, 0.125, 1.0, 0.1562, 1.0, 0.1875, 1.0, 0.1875, 1.0, 0.1562, 1.0, 0.875, 1.0, 0.9062, 1.0, 0.9062, 1.0, 0.875, 1.0, 0.1875, 1.0, 0.2188, 1.0, 0.2188, 1.0, 0.1875, 1.0, 0.2188, 1.0, 0.25, 1.0, 0.25, 1.0, 0.2188, 1.0, 0.0625, 1.0, 0.09375, 1.0, 0.09375, 1.0, 0.0625, 1.0, 0.9688, 1.0, 1.0, 1.0, 1.0, 1.0, 0.9688, 1.0, 0.2812, 1.0, 0.3125, 1.0, 0.3125, 1.0, 0.2812, 1.0, 0.9375, 1.0, 0.9688, 1.0, 0.9688, 1.0, 0.9375, 1.0, 0.25, 1.0, 0.2812, 1.0, 0.2812, 1.0, 0.25, 1.0, 0.3438, 1.0, 0.375, 1.0, 0.375, 1.0, 0.3438, 1.0, 0.3125, 1.0, 0.3438, 1.0, 0.3438, 1.0, 0.3125, 1.0, 0.4062, 1.0, 0.4375, 1.0, 0.4375, 1.0, 0.4062, 1.0, 0.375, 1.0, 0.4062, 1.0, 0.4062, 1.0, 0.375, 1.0, 0.4688, 1.0, 0.5, 1.0, 0.5, 1.0, 0.4688, 1.0, 0.4375, 1.0, 0.4688, 1.0, 0.4688, 1.0, 0.4375, 1.0, 0.5312, 1.0, 0.5625, 1.0, 0.5625, 1.0, 0.5312, 1.0, 0.5, 1.0, 0.5312, 1.0, 0.5312, 1.0, 0.5, 1.0, 0.5938, 1.0, 0.625, 1.0, 0.625, 1.0, 0.5938, 1.0])
me_cylinder.materials.append(mat_material_001)
me_cylinder.update()

# ---- objects
ob_motor = bpy.data.objects.new('Motor', me_cube)
ob_empty = bpy.data.objects.new('Empty', None)
ob_sierra = bpy.data.objects.new('Sierra', me_cube_001)
ob_cylinder = bpy.data.objects.new('Cylinder', me_cylinder)

# ---- transforms, parenting, visibility, modifiers, constraints
ob_motor.location = (1.057, -0.01444, -0.00633)
ob_motor.scale = (-0.8757, -0.3268, -0.7458)
ob_motor.lock_rotations_4d = False
ob_motor.empty_display_type = 'ARROWS'
ob_motor.lineart.crease_threshold = 0.0
ob_empty.location = (0.0, 0.0, 0.0)
ob_empty.rotation_euler = (1.571, 0.6255, 3.142)
ob_empty.empty_display_type = 'IMAGE'
ob_empty.empty_display_size = 5.0
ob_empty.use_empty_image_alpha = True
ob_empty.color = (1.0, 1.0, 1.0, 0.2385)
ob_sierra.location = (-1.253, -1.276e-09, -0.009495)
ob_sierra.scale = (1.0, 0.3201, 0.9691)
_m = ob_sierra.modifiers.new('Mirror', 'MIRROR')
_m.use_axis = (False, False, True)
ob_cylinder.location = (1.484, 0.007674, 0.8733)
ob_cylinder.scale = (0.0716, 0.06279, 0.1559)

# ---- collection membership
col_collection.objects.link(ob_motor)
col_collection.objects.link(ob_empty)
col_collection.objects.link(ob_sierra)
col_collection.objects.link(ob_cylinder)

# ---- scene / render settings (as saved in the file)
scene.frame_start = 1; scene.frame_end = 250; scene.frame_set(125)
scene.render.engine = 'BLENDER_EEVEE_NEXT'
bpy.context.view_layer.update()

# ---- added for rendering (the .blend has no active camera and no usable light): camera, sun
cam_auto = bpy.data.cameras.new('AutoCamera')
cam_auto.lens = 50.0
cam_auto.sensor_width = 36.0
cam_auto.clip_end = 1000.0
ob_auto_camera = bpy.data.objects.new('AutoCamera', cam_auto)
scene.collection.objects.link(ob_auto_camera)
ob_auto_camera.location = (4.13318, -5.10191, 3.672)
ob_auto_camera.rotation_euler = (1.09748, -7.21219e-08, 0.694738)
scene.camera = ob_auto_camera
light_auto_sun = bpy.data.lights.new('AutoSun', 'SUN')
light_auto_sun.energy = 3.0
light_auto_sun.angle = 0.0523599
ob_auto_sun = bpy.data.objects.new('AutoSun', light_auto_sun)
scene.collection.objects.link(ob_auto_sun)
ob_auto_sun.rotation_euler = (0.872665, 0.174533, 0.523599)
bpy.context.view_layer.update()
